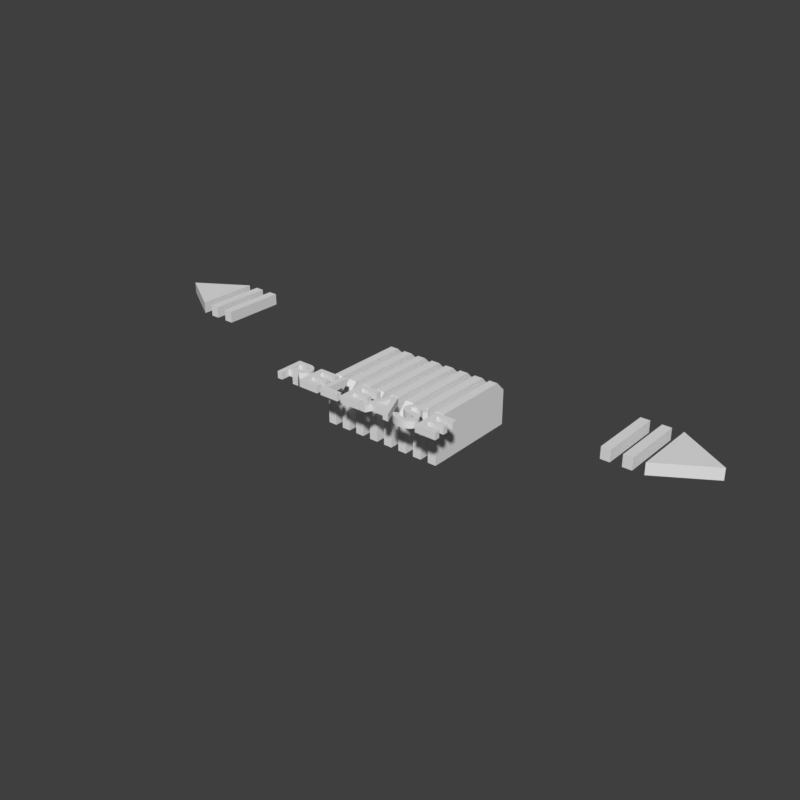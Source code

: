 # Source: button_release1_3.blend  (saved by Blender 2.79.6; exported with 4.5.12 LTS)
import bpy
from mathutils import Matrix  # noqa: F401  (used for matrix-valued properties, if any)

bpy.ops.wm.read_factory_settings(use_empty=True)
scene = bpy.context.scene
scene.name = 'main'

# ---- collections
col_collection_1 = bpy.data.collections.new('Collection 1'); scene.collection.children.link(col_collection_1)

# ---- node groups
ng_auto_smooth = bpy.data.node_groups.new('Auto Smooth', 'GeometryNodeTree')
_s = ng_auto_smooth.interface.new_socket(name='Geometry', in_out='OUTPUT', socket_type='NodeSocketGeometry')
_s = ng_auto_smooth.interface.new_socket(name='Geometry', in_out='INPUT', socket_type='NodeSocketGeometry')
_s = ng_auto_smooth.interface.new_socket(name='Angle', in_out='INPUT', socket_type='NodeSocketFloat')
_s.subtype = 'ANGLE'
_s.min_value = 0.0
_s.max_value = 3.142
ng_auto_smooth.is_modifier = True
_N = ng_auto_smooth.nodes; _L = ng_auto_smooth.links
n0 = _N.new('NodeGroupOutput'); n0.name = 'Group Output'; n0.location = (480, -100)
n1 = _N.new('NodeGroupInput'); n1.name = 'Group Input'; n1.location = (-420, -300)
n2 = _N.new('NodeGroupInput'); n2.name = 'Group Input.001'; n2.location = (-60, -100)
n3 = _N.new('GeometryNodeSetShadeSmooth'); n3.name = 'Set Shade Smooth'; n3.location = (120, -100)
n3.domain = 'EDGE'
n4 = _N.new('GeometryNodeSetShadeSmooth'); n4.name = 'Set Shade Smooth.001'; n4.location = (300, -100)
n5 = _N.new('GeometryNodeInputMeshEdgeAngle'); n5.name = 'Edge Angle'; n5.location = (-420, -220)
n6 = _N.new('GeometryNodeInputEdgeSmooth'); n6.name = 'Is Edge Smooth'; n6.location = (-60, -160)
n7 = _N.new('GeometryNodeInputShadeSmooth'); n7.name = 'Is Face Smooth'; n7.location = (-240, -340)
n8 = _N.new('FunctionNodeBooleanMath'); n8.name = 'Boolean Math'; n8.location = (-60, -220)
n9 = _N.new('FunctionNodeCompare'); n9.name = 'Compare'; n9.location = (-240, -180)
n9.operation = 'LESS_EQUAL'
_L.new(n5.outputs[0], n9.inputs[0])
_L.new(n4.outputs[0], n0.inputs[0])
_L.new(n1.outputs[1], n9.inputs[1])
_L.new(n9.outputs[0], n8.inputs[0])
_L.new(n7.outputs[0], n8.inputs[1])
_L.new(n2.outputs[0], n3.inputs[0])
_L.new(n6.outputs[0], n3.inputs[1])
_L.new(n3.outputs[0], n4.inputs[0])
_L.new(n8.outputs[0], n3.inputs[2])
n0.is_active_output = True

# ---- world
world_world = bpy.data.worlds.new('World'); scene.world = world_world
world_world.use_nodes = True; world_world.node_tree.nodes.clear()
_N = world_world.node_tree.nodes; _L = world_world.node_tree.links
n0 = _N.new('ShaderNodeOutputWorld'); n0.name = 'World Output'; n0.location = (300, 300)
n1 = _N.new('ShaderNodeBackground'); n1.name = 'Background'; n1.location = (10, 300)
n1.inputs[0].default_value = (0.05, 0.05, 0.05, 1.0)
_L.new(n1.outputs[0], n0.inputs[0])
n0.is_active_output = True
world_world.use_sun_shadow = False
world_world.sun_shadow_jitter_overblur = 0.0

# ---- meshes
me_mesh_001 = bpy.data.meshes.new('Mesh.001')
me_mesh_001.from_pydata([(-0.3703, -0.1434, -0.5), (-0.3934, -0.1416, -0.5), (-0.4153, -0.1364, -0.5), (-0.4361, -0.1278, -0.5), (-0.4552, -0.116, -0.5), (-0.4724, -0.1014, -0.5), (-0.487, -0.08429, -0.5), (-0.4987, -0.0651, -0.5), (-0.5073, -0.04431, -0.5), (-0.5126, -0.02243, -0.5), (-0.5144, 0.0, -0.5), (-0.5126, 0.02243, -0.5), (-0.5073, 0.04431, -0.5), (-0.4987, 0.0651, -0.5), (-0.487, 0.08429, -0.5), (-0.4724, 0.1014, -0.5), (0.3703, -0.1434, -0.5), (0.3934, -0.1416, -0.5), (0.4153, -0.1364, -0.5), (0.4361, -0.1278, -0.5), (0.4552, -0.116, -0.5), (0.4724, -0.1014, -0.5), (0.487, -0.08429, -0.5), (0.4987, -0.0651, -0.5), (0.5073, -0.04431, -0.5), (0.5126, -0.02243, -0.5), (0.5144, 0.0, -0.5), (0.5126, 0.02243, -0.5), (0.5073, 0.04431, -0.5), (0.4987, 0.0651, -0.5), (0.487, 0.08429, -0.5), (0.4724, 0.1014, -0.5), (0.4552, 0.116, -0.5), (0.4361, 0.1278, -0.5), (0.4153, 0.1364, -0.5), (0.3934, 0.1416, -0.5), (0.3703, 0.1434, -0.5), (-0.4552, 0.116, -0.5), (-0.4361, 0.1278, -0.5), (-0.4153, 0.1364, -0.5), (-0.3934, 0.1416, -0.5), (-0.3703, 0.1434, -0.5), (-0.371, -0.1601, -0.5), (-0.396, -0.1581, -0.5), (-0.4204, -0.1522, -0.5), (-0.4436, -0.1426, -0.5), (-0.4651, -0.1295, -0.5), (-0.4842, -0.1132, -0.5), (-0.5005, -0.09409, -0.5), (-0.5136, -0.07267, -0.5), (-0.5232, -0.04947, -0.5), (-0.5291, -0.02504, -0.5), (-0.531, 0.0, -0.5), (-0.5291, 0.02504, -0.5), (-0.5232, 0.04947, -0.5), (-0.5136, 0.07267, -0.5), (-0.5005, 0.09409, -0.5), (-0.4842, 0.1132, -0.5), (-0.4651, 0.1295, -0.5), (0.371, -0.1601, -0.5), (0.396, -0.1581, -0.5), (0.4204, -0.1522, -0.5), (0.4436, -0.1426, -0.5), (0.4651, -0.1295, -0.5), (0.4842, -0.1132, -0.5), (0.5005, -0.09409, -0.5), (0.5136, -0.07267, -0.5), (0.5232, -0.04947, -0.5), (0.5291, -0.02504, -0.5), (0.531, 0.0, -0.5), (0.5291, 0.02504, -0.5), (0.5232, 0.04947, -0.5), (0.5136, 0.07267, -0.5), (0.5005, 0.09409, -0.5), (0.4842, 0.1132, -0.5), (0.4651, 0.1295, -0.5), (0.4436, 0.1426, -0.5), (0.4204, 0.1522, -0.5), (0.396, 0.1581, -0.5), (0.371, 0.1601, -0.5), (-0.4436, 0.1426, -0.5), (-0.4204, 0.1522, -0.5), (-0.396, 0.1581, -0.5), (-0.371, 0.1601, -0.5), (-0.3689, -0.1078, -0.03571), (-0.3703, -0.1434, -0.07135), (-0.3878, -0.1063, -0.03571), (-0.3934, -0.1416, -0.07135), (-0.4042, -0.1024, -0.03571), (-0.4153, -0.1364, -0.07135), (-0.4198, -0.09591, -0.03571), (-0.4361, -0.1278, -0.07135), (-0.4342, -0.08708, -0.03571), (-0.4552, -0.116, -0.07135), (-0.4471, -0.07611, -0.03571), (-0.4724, -0.1014, -0.07135), (-0.458, -0.06327, -0.03571), (-0.487, -0.08429, -0.07135), (-0.4669, -0.04887, -0.03571), (-0.4987, -0.0651, -0.07135), (-0.4733, -0.03326, -0.03571), (-0.5073, -0.04431, -0.07135), (-0.4773, -0.01684, -0.03571), (-0.5126, -0.02243, -0.07135), (-0.4786, -2.328e-10, -0.03571), (-0.5144, 0.0, -0.07135), (-0.4773, 0.01684, -0.03571), (-0.5126, 0.02243, -0.07135), (-0.4733, 0.03326, -0.03571), (-0.5073, 0.04431, -0.07135), (-0.4669, 0.04887, -0.03571), (-0.4987, 0.0651, -0.07135), (-0.458, 0.06327, -0.03571), (-0.487, 0.08429, -0.07135), (-0.4471, 0.07611, -0.03571), (-0.4724, 0.1014, -0.07135), (-0.4342, 0.08708, -0.03571), (-0.4552, 0.116, -0.07135), (0.3689, -0.1078, -0.03571), (0.3703, -0.1434, -0.07135), (0.3878, -0.1063, -0.03571), (0.3934, -0.1416, -0.07135), (0.4042, -0.1024, -0.03571), (0.4153, -0.1364, -0.07135), (0.4198, -0.09591, -0.03571), (0.4361, -0.1278, -0.07135), (0.4342, -0.08708, -0.03571), (0.4552, -0.116, -0.07135), (0.4471, -0.07611, -0.03571), (0.4724, -0.1014, -0.07135), (0.458, -0.06327, -0.03571), (0.487, -0.08429, -0.07135), (0.4669, -0.04887, -0.03571), (0.4987, -0.0651, -0.07135), (0.4733, -0.03326, -0.03571), (0.5073, -0.04431, -0.07135), (0.4773, -0.01684, -0.03571), (0.5126, -0.02243, -0.07135), (0.4786, -2.328e-10, -0.03571), (0.5144, 0.0, -0.07135), (0.4773, 0.01684, -0.03571), (0.5126, 0.02243, -0.07135), (0.4733, 0.03326, -0.03571), (0.5073, 0.04431, -0.07135), (0.4669, 0.04887, -0.03571), (0.4987, 0.0651, -0.07135), (0.458, 0.06327, -0.03571), (0.487, 0.08429, -0.07135), (0.4471, 0.07611, -0.03571), (0.4724, 0.1014, -0.07135), (0.4342, 0.08708, -0.03571), (0.4552, 0.116, -0.07135), (0.4198, 0.09591, -0.03571), (0.4361, 0.1278, -0.07135), (0.4042, 0.1024, -0.03571), (0.4153, 0.1364, -0.07135), (0.3878, 0.1063, -0.03571), (0.3934, 0.1416, -0.07135), (0.3689, 0.1078, -0.03571), (0.3703, 0.1434, -0.07135), (-0.4198, 0.09591, -0.03571), (-0.4361, 0.1278, -0.07135), (-0.4042, 0.1024, -0.03571), (-0.4153, 0.1364, -0.07135), (-0.3878, 0.1063, -0.03571), (-0.3934, 0.1416, -0.07135), (-0.3689, 0.1078, -0.03571), (-0.3703, 0.1434, -0.07135), (-0.531, 0.0, 0.01749), (-0.5291, 0.02504, 0.01749), (-0.5291, -0.02504, 0.01749), (-0.5232, 0.04947, 0.01749), (-0.5136, -0.07267, 0.01749), (-0.5232, -0.04947, 0.01749), (-0.5136, 0.07267, 0.01749), (-0.4842, 0.1132, 0.01749), (-0.4651, 0.1295, 0.01749), (-0.5005, 0.09409, 0.01749), (-0.4842, -0.1132, 0.01749), (-0.5005, -0.09409, 0.01749), (-0.4436, 0.1426, 0.01749), (-0.4651, -0.1295, 0.01749), (-0.4436, -0.1426, 0.01749), (-0.4204, 0.1522, 0.01749), (-0.4204, -0.1522, 0.01749), (-0.396, -0.1581, 0.01749), (-0.396, 0.1581, 0.01749), (-0.371, -0.1601, 0.01749), (-0.371, 0.1601, 0.01749), (0.531, 0.0, 0.01749), (0.5291, 0.02504, 0.01749), (0.5291, -0.02504, 0.01749), (0.5232, 0.04947, 0.01749), (0.5136, -0.07267, 0.01749), (0.5232, -0.04947, 0.01749), (0.5136, 0.07267, 0.01749), (0.4842, 0.1132, 0.01749), (0.4651, 0.1295, 0.01749), (0.5005, 0.09409, 0.01749), (0.4842, -0.1132, 0.01749), (0.5005, -0.09409, 0.01749), (0.4436, 0.1426, 0.01749), (0.4651, -0.1295, 0.01749), (0.4436, -0.1426, 0.01749), (0.4204, 0.1522, 0.01749), (0.4204, -0.1522, 0.01749), (0.396, -0.1581, 0.01749), (0.396, 0.1581, 0.01749), (0.371, -0.1601, 0.01749), (0.371, 0.1601, 0.01749), (0.1993, 0.1601, 0.01749), (0.2967, 0.1601, 0.01749), (-0.1993, 0.1601, 0.01749), (-0.2967, 0.1601, 0.01749), (0.2967, 0.1434, -0.5), (0.1993, 0.1434, -0.5), (-0.2967, 0.1434, -0.5), (-0.1993, 0.1434, -0.5), (-0.2967, -0.1434, -0.5), (-0.1993, -0.1434, -0.5), (0.2967, -0.1434, -0.5), (0.1993, -0.1434, -0.5), (0.1993, 0.1078, -0.03571), (0.2967, 0.1078, -0.03571), (-0.1993, 0.1078, -0.03571), (-0.2967, 0.1078, -0.03571), (0.1993, 0.1601, -0.5), (0.2967, 0.1601, -0.5), (-0.1993, 0.1601, -0.5), (-0.2967, 0.1601, -0.5), (0.2967, -0.1434, -0.07135), (0.1993, -0.1434, -0.07135), (-0.2967, -0.1434, -0.07135), (-0.1993, -0.1434, -0.07135), (-0.2967, 0.1434, -0.07135), (-0.1993, 0.1434, -0.07135), (0.2967, 0.1434, -0.07135), (0.1993, 0.1434, -0.07135), (-0.2967, -0.1601, 0.01749), (-0.1993, -0.1601, 0.01749), (0.2967, -0.1601, 0.01749), (0.1993, -0.1601, 0.01749), (-0.2967, -0.1078, -0.03571), (-0.1993, -0.1078, -0.03571), (0.2967, -0.1078, -0.03571), (0.1993, -0.1078, -0.03571), (-0.1993, -0.1601, -0.5), (-0.2967, -0.1601, -0.5), (0.1993, -0.1601, -0.5), (0.2967, -0.1601, -0.5), (-0.2967, 0.1601, -0.1675), (0.2967, 0.1601, -0.1675), (-0.5232, 0.04947, -0.1675), (-0.4724, -0.1014, -0.1675), (0.5232, 0.04947, -0.1675), (-0.5291, -0.02504, -0.1675), (0.4724, -0.1014, -0.1675), (-0.4153, 0.1364, -0.1675), (-0.4153, -0.1364, -0.1675), (-0.4724, 0.1014, -0.1675), (0.5291, -0.02504, -0.1675), (0.4153, 0.1364, -0.1675), (0.4153, -0.1364, -0.1675), (-0.5005, -0.09409, -0.1675), (-0.2967, 0.1434, -0.1675), (-0.396, 0.1581, -0.1675), (0.4724, 0.1014, -0.1675), (0.5005, -0.09409, -0.1675), (0.2967, 0.1434, -0.1675), (-0.5073, 0.04431, -0.1675), (-0.4436, -0.1426, -0.1675), (-0.4651, 0.1295, -0.1675), (0.396, 0.1581, -0.1675), (0.5073, 0.04431, -0.1675), (0.4436, -0.1426, -0.1675), (-0.1993, -0.1434, -0.1675), (-0.5126, -0.02243, -0.1675), (-0.371, -0.1601, -0.1675), (0.4651, 0.1295, -0.1675), (0.1993, -0.1434, -0.1675), (0.5126, -0.02243, -0.1675), (0.371, -0.1601, -0.1675), (0.1993, 0.1601, -0.1675), (-0.1993, 0.1601, -0.1675), (-0.5136, 0.07267, -0.1675), (-0.487, -0.08429, -0.1675), (-0.531, 0.0, -0.1675), (0.5136, 0.07267, -0.1675), (-0.3934, 0.1416, -0.1675), (0.487, -0.08429, -0.1675), (-0.4361, -0.1278, -0.1675), (-0.4552, 0.116, -0.1675), (-0.5136, -0.07267, -0.1675), (0.531, 0.0, -0.1675), (0.3934, 0.1416, -0.1675), (0.4361, -0.1278, -0.1675), (-0.3703, -0.1434, -0.1675), (-0.371, 0.1601, -0.1675), (-0.4987, 0.0651, -0.1675), (0.4552, 0.116, -0.1675), (0.5136, -0.07267, -0.1675), (0.3703, -0.1434, -0.1675), (-0.4651, -0.1295, -0.1675), (-0.4436, 0.1426, -0.1675), (0.371, 0.1601, -0.1675), (0.4987, 0.0651, -0.1675), (0.4651, -0.1295, -0.1675), (-0.2967, -0.1601, -0.1675), (-0.5144, 0.0, -0.1675), (0.4436, 0.1426, -0.1675), (0.2967, -0.1601, -0.1675), (0.5144, 0.0, -0.1675), (0.396, -0.1581, -0.1675), (-0.396, -0.1581, -0.1675), (-0.5005, 0.09409, -0.1675), (-0.2967, -0.1434, -0.1675), (0.5005, 0.09409, -0.1675), (0.2967, -0.1434, -0.1675), (0.4987, -0.0651, -0.1675), (-0.4987, -0.0651, -0.1675), (-0.5291, 0.02504, -0.1675), (0.5291, 0.02504, -0.1675), (-0.3703, 0.1434, -0.1675), (0.3703, 0.1434, -0.1675), (-0.4552, -0.116, -0.1675), (-0.5232, -0.04947, -0.1675), (0.4552, -0.116, -0.1675), (-0.4361, 0.1278, -0.1675), (-0.3934, -0.1416, -0.1675), (0.5232, -0.04947, -0.1675), (0.4361, 0.1278, -0.1675), (0.3934, -0.1416, -0.1675), (-0.487, 0.08429, -0.1675), (-0.4842, -0.1132, -0.1675), (-0.1993, 0.1434, -0.1675), (0.487, 0.08429, -0.1675), (0.4842, -0.1132, -0.1675), (0.1993, 0.1434, -0.1675), (-0.4204, 0.1522, -0.1675), (-0.5126, 0.02243, -0.1675), (-0.4204, -0.1522, -0.1675), (0.4204, 0.1522, -0.1675), (0.5126, 0.02243, -0.1675), (0.4204, -0.1522, -0.1675), (-0.4842, 0.1132, -0.1675), (-0.1993, -0.1601, -0.1675), (-0.5073, -0.04431, -0.1675), (0.4842, 0.1132, -0.1675), (0.1993, -0.1601, -0.1675), (0.5073, -0.04431, -0.1675), (0.409, 0.009148, -0.07126), (0.2967, 0.0, -0.03571), (0.1993, 0.0, -0.03571), (0.1993, 0.0, -0.07135), (0.1993, 0.0, -0.1675), (-0.409, 0.009148, -0.07126), (-0.2967, 0.0, -0.03571), (-0.1993, 0.0, -0.03571), (-0.1993, 0.0, -0.07135), (0.3771, -0.04909, -0.03571), (0.3292, 0.001213, -0.03571), (0.3795, 0.04909, -0.03571), (0.4274, -0.001213, -0.03571), (0.362, -0.04631, -0.03571), (0.3485, -0.039, -0.03571), (0.3923, -0.04706, -0.03571), (0.4047, 0.01819, -0.07126), (0.3978, 0.02546, -0.07126), (0.4062, -0.04043, -0.03571), (0.3889, 0.03023, -0.07126), (0.3691, 0.03072, -0.07126), (0.332, 0.01632, -0.03571), (0.3393, 0.02983, -0.03571), (0.3312, -0.01402, -0.03571), (0.3528, 0.01947, -0.07126), (0.3965, -0.02639, -0.07126), (0.3379, -0.02787, -0.03571), (0.3791, 0.03204, -0.07126), (0.3481, 0.01065, -0.07126), (0.3946, 0.04631, -0.03571), (0.4081, 0.039, -0.03571), (0.3643, 0.04706, -0.03571), (0.3874, -0.03072, -0.07126), (0.3775, -0.03204, -0.07126), (0.3504, 0.04043, -0.03571), (0.3676, -0.03023, -0.07126), (0.3519, -0.01819, -0.07126), (0.4246, -0.01632, -0.03571), (0.4173, -0.02983, -0.03571), (0.4253, 0.01402, -0.03571), (0.3476, -0.009148, -0.07126), (0.3601, 0.02639, -0.07126), (0.4187, 0.02787, -0.03571), (0.3588, -0.02546, -0.07126), (0.3462, 0.0007914, -0.07126), (0.4103, -0.0007914, -0.07126), (0.4085, -0.01065, -0.07126), (0.4037, -0.01947, -0.07126), (0.3788, 0.01931, -0.07126), (0.3847, 0.01821, -0.07126), (0.3942, 0.01096, -0.07126), (0.3968, 0.005512, -0.07126), (0.3598, -0.005512, -0.07126), (0.359, 0.0004769, -0.07126), (0.3728, 0.01851, -0.07126), (0.3936, -0.01173, -0.07126), (0.3892, -0.0159, -0.07126), (0.3624, -0.01096, -0.07126), (0.3965, -0.006419, -0.07126), (0.3778, -0.01931, -0.07126), (0.3719, -0.01821, -0.07126), (0.3838, -0.01851, -0.07126), (0.3666, -0.01534, -0.07126), (0.3601, 0.006419, -0.07126), (0.3629, 0.01173, -0.07126), (0.3673, 0.0159, -0.07126), (0.3976, -0.0004769, -0.07126), (0.39, 0.01534, -0.07126), (0.3728, 0.01851, -0.1728), (0.3788, 0.01931, -0.1728), (0.3598, -0.005512, -0.1728), (0.359, 0.0004769, -0.1728), (0.3942, 0.01096, -0.1728), (0.3968, 0.005512, -0.1728), (0.3847, 0.01821, -0.1728), (0.3936, -0.01173, -0.1728), (0.3892, -0.0159, -0.1728), (0.3624, -0.01096, -0.1728), (0.3965, -0.006419, -0.1728), (0.3778, -0.01931, -0.1728), (0.3719, -0.01821, -0.1728), (0.3838, -0.01851, -0.1728), (0.3666, -0.01534, -0.1728), (0.3601, 0.006419, -0.1728), (0.3629, 0.01173, -0.1728), (0.3673, 0.0159, -0.1728), (0.3976, -0.0004769, -0.1728), (0.39, 0.01534, -0.1728), (0.0, -0.1601, 0.01749), (0.0, 0.1601, 0.01749), (0.0, 0.1601, -0.5), (0.0, 0.1434, -0.5), (0.0, -0.1601, -0.5), (0.0, -0.1434, -0.5), (0.0, -0.1601, -0.1675), (0.0, 0.1434, -0.1675), (0.0, 0.1601, -0.1675), (0.0, -0.1434, -0.1675), (-1.49e-08, 0.0, -0.1675), (-0.1993, 0.0, -0.1675), (-0.3771, -0.04909, -0.03571), (-0.3292, 0.001213, -0.03571), (-0.3795, 0.04909, -0.03571), (-0.4274, -0.001213, -0.03571), (-0.362, -0.04631, -0.03571), (-0.3485, -0.039, -0.03571), (-0.3923, -0.04706, -0.03571), (-0.4047, 0.01819, -0.07126), (-0.3978, 0.02546, -0.07126), (-0.4062, -0.04043, -0.03571), (-0.3889, 0.03023, -0.07126), (-0.3691, 0.03072, -0.07126), (-0.332, 0.01632, -0.03571), (-0.3393, 0.02983, -0.03571), (-0.3312, -0.01402, -0.03571), (-0.3528, 0.01947, -0.07126), (-0.3965, -0.02639, -0.07126), (-0.3379, -0.02787, -0.03571), (-0.3791, 0.03204, -0.07126), (-0.3481, 0.01065, -0.07126), (-0.3946, 0.04631, -0.03571), (-0.4081, 0.039, -0.03571), (-0.3643, 0.04706, -0.03571), (-0.3874, -0.03072, -0.07126), (-0.3775, -0.03204, -0.07126), (-0.3504, 0.04043, -0.03571), (-0.3676, -0.03023, -0.07126), (-0.3519, -0.01819, -0.07126), (-0.4246, -0.01632, -0.03571), (-0.4173, -0.02983, -0.03571), (-0.4253, 0.01402, -0.03571), (-0.3476, -0.009148, -0.07126), (-0.3601, 0.02639, -0.07126), (-0.4187, 0.02787, -0.03571), (-0.3588, -0.02546, -0.07126), (-0.3462, 0.0007914, -0.07126), (-0.4103, -0.0007914, -0.07126), (-0.4085, -0.01065, -0.07126), (-0.4037, -0.01947, -0.07126), (-0.3788, 0.01931, -0.07126), (-0.3847, 0.01821, -0.07126), (-0.3942, 0.01096, -0.07126), (-0.3968, 0.005512, -0.07126), (-0.3598, -0.005512, -0.07126), (-0.359, 0.0004769, -0.07126), (-0.3728, 0.01851, -0.07126), (-0.3936, -0.01173, -0.07126), (-0.3892, -0.0159, -0.07126), (-0.3624, -0.01096, -0.07126), (-0.3965, -0.006419, -0.07126), (-0.3778, -0.01931, -0.07126), (-0.3719, -0.01821, -0.07126), (-0.3838, -0.01851, -0.07126), (-0.3666, -0.01534, -0.07126), (-0.3601, 0.006419, -0.07126), (-0.3629, 0.01173, -0.07126), (-0.3673, 0.0159, -0.07126), (-0.3976, -0.0004769, -0.07126), (-0.39, 0.01534, -0.07126), (-0.3728, 0.01851, -0.1728), (-0.3788, 0.01931, -0.1728), (-0.3598, -0.005512, -0.1728), (-0.359, 0.0004769, -0.1728), (-0.3942, 0.01096, -0.1728), (-0.3968, 0.005512, -0.1728), (-0.3847, 0.01821, -0.1728), (-0.3936, -0.01173, -0.1728), (-0.3892, -0.0159, -0.1728), (-0.3624, -0.01096, -0.1728), (-0.3965, -0.006419, -0.1728), (-0.3778, -0.01931, -0.1728), (-0.3719, -0.01821, -0.1728), (-0.3838, -0.01851, -0.1728), (-0.3666, -0.01534, -0.1728), (-0.3601, 0.006419, -0.1728), (-0.3629, 0.01173, -0.1728), (-0.3673, 0.0159, -0.1728), (-0.3976, -0.0004769, -0.1728), (-0.39, 0.01534, -0.1728)], [], [(259, 115, 113, 332), (247, 42, 0, 218), (0, 42, 43, 1), (1, 43, 44, 2), (2, 44, 45, 3), (3, 45, 46, 4), (4, 46, 47, 5), (5, 47, 48, 6), (6, 48, 49, 7), (7, 49, 50, 8), (8, 50, 51, 9), (9, 51, 52, 10), (10, 52, 53, 11), (11, 53, 54, 12), (12, 54, 55, 13), (13, 55, 56, 14), (14, 56, 57, 15), (249, 220, 16, 59), (16, 17, 60, 59), (17, 18, 61, 60), (18, 19, 62, 61), (19, 20, 63, 62), (20, 21, 64, 63), (21, 22, 65, 64), (22, 23, 66, 65), (23, 24, 67, 66), (24, 25, 68, 67), (25, 26, 69, 68), (26, 27, 70, 69), (27, 28, 71, 70), (28, 29, 72, 71), (29, 30, 73, 72), (30, 31, 74, 73), (31, 32, 75, 74), (32, 33, 76, 75), (33, 34, 77, 76), (34, 35, 78, 77), (35, 36, 79, 78), (15, 57, 58, 37), (37, 58, 80, 38), (39, 81, 82, 40), (38, 80, 81, 39), (175, 344, 314, 177), (322, 41, 216, 264), (285, 97, 95, 253), (29, 28, 273, 305), (351, 223, 158, 361, 381, 384, 372, 371, 360), (188, 297, 265, 186), (30, 29, 305, 335), (17, 16, 301, 331), (296, 85, 232, 315), (31, 30, 335, 266), (18, 17, 331, 262), (291, 117, 115, 259), (32, 31, 266, 299), (19, 18, 262, 295), (179, 263, 333, 178), (33, 32, 299, 330), (20, 19, 295, 326), (224, 225, 234, 235), (34, 33, 330, 261), (21, 20, 326, 256), (232, 233, 275, 315), (35, 34, 261, 294), (22, 21, 256, 289), (112, 113, 115, 114), (36, 35, 294, 323), (23, 22, 289, 318), (448, 447, 275, 449), (173, 325, 292, 172), (24, 23, 318, 349), (252, 54, 53, 320), (162, 163, 165, 164), (25, 24, 349, 280), (340, 44, 43, 313), (449, 358, 235, 334), (26, 25, 280, 311), (171, 252, 320, 169), (0, 296, 315, 218), (27, 26, 311, 342), (303, 80, 58, 271), (230, 244, 118, 119), (28, 27, 342, 273), (40, 82, 83, 41), (13, 298, 269, 12), (356, 451, 462, 463, 475, 472, 452, 166, 225), (14, 332, 298, 13), (1, 328, 296, 0), (15, 259, 332, 14), (2, 258, 328, 1), (37, 291, 259, 15), (3, 290, 258, 2), (38, 327, 291, 37), (4, 324, 290, 3), (39, 257, 327, 38), (5, 253, 324, 4), (40, 288, 257, 39), (6, 285, 253, 5), (41, 322, 288, 40), (229, 83, 297, 250), (118, 120, 121, 119), (120, 122, 123, 121), (122, 124, 125, 123), (124, 126, 127, 125), (126, 128, 129, 127), (128, 130, 131, 129), (130, 132, 133, 131), (132, 134, 135, 133), (134, 136, 137, 135), (136, 138, 139, 137), (138, 140, 141, 139), (140, 142, 143, 141), (142, 144, 145, 143), (144, 146, 147, 145), (146, 148, 149, 147), (148, 150, 151, 149), (150, 152, 153, 151), (152, 154, 155, 153), (154, 156, 157, 155), (156, 158, 159, 157), (84, 85, 87, 86), (7, 319, 285, 6), (8, 346, 319, 7), (9, 276, 346, 8), (10, 308, 276, 9), (253, 95, 93, 324), (114, 115, 117, 116), (189, 191, 260, 293), (174, 284, 252, 171), (191, 194, 329, 260), (327, 161, 117, 291), (332, 113, 111, 298), (90, 91, 93, 92), (194, 193, 300, 329), (270, 45, 44, 340), (205, 206, 312, 343), (182, 270, 340, 184), (193, 200, 267, 300), (177, 314, 284, 174), (236, 268, 323, 159), (187, 277, 307, 238), (202, 203, 274, 306), (206, 208, 281, 312), (200, 199, 336, 267), (198, 195, 287, 316), (190, 189, 293, 321), (263, 48, 47, 333), (324, 93, 91, 290), (297, 83, 82, 265), (184, 340, 313, 185), (298, 111, 109, 269), (239, 238, 307, 345), (201, 197, 278, 309), (168, 170, 173, 172, 179, 178, 181, 182, 184, 185, 187, 238, 213, 188, 186, 183, 180, 176, 175, 177, 174, 171, 169), (269, 109, 107, 339), (209, 207, 272, 304), (195, 192, 254, 287), (199, 202, 306, 336), (217, 216, 229, 228), (307, 247, 246, 345), (203, 205, 343, 274), (338, 81, 80, 303), (197, 196, 347, 278), (196, 198, 316, 347), (207, 204, 341, 272), (204, 201, 309, 341), (286, 52, 51, 255), (192, 190, 321, 254), (208, 240, 310, 281), (164, 165, 167, 166), (36, 214, 227, 79), (258, 89, 87, 328), (158, 223, 236, 159), (94, 95, 97, 96), (448, 354, 279, 447), (189, 190, 192, 195, 198, 196, 197, 201, 204, 207, 209, 211, 240, 208, 206, 205, 203, 202, 199, 200, 193, 194, 191), (88, 89, 91, 90), (11, 339, 308, 10), (232, 85, 84, 242), (352, 245, 231, 353), (242, 84, 450, 454, 455, 467, 464, 451, 356), (98, 99, 101, 100), (442, 443, 221, 248), (440, 446, 282, 226), (325, 50, 49, 292), (354, 337, 237, 353), (16, 220, 317, 301), (238, 239, 212, 213), (241, 348, 310, 240), (12, 269, 339, 11), (215, 226, 227, 214), (482, 506, 495, 461), (352, 222, 223, 351), (96, 97, 99, 98), (231, 245, 244, 230), (181, 302, 270, 182), (211, 251, 282, 210), (271, 58, 57, 344), (237, 337, 268, 236), (86, 87, 89, 88), (222, 237, 236, 223), (320, 53, 52, 286), (230, 317, 279, 231), (92, 93, 95, 94), (240, 211, 210, 241), (102, 103, 105, 104), (248, 221, 220, 249), (227, 251, 304, 79), (276, 103, 101, 346), (311, 280, 137, 139), (246, 247, 218, 219), (313, 43, 42, 277), (321, 293, 69, 70), (318, 289, 131, 133), (281, 310, 249, 59), (176, 271, 344, 175), (326, 295, 125, 127), (333, 47, 46, 302), (293, 260, 68, 69), (331, 301, 119, 121), (444, 438, 239, 345), (160, 161, 163, 162), (234, 167, 322, 264), (306, 274, 62, 63), (294, 261, 155, 157), (272, 341, 77, 78), (301, 317, 230, 119), (299, 266, 149, 151), (304, 272, 78, 79), (183, 338, 303, 180), (257, 163, 161, 327), (305, 273, 143, 145), (339, 107, 105, 308), (166, 167, 234, 225), (444, 348, 241, 438), (300, 267, 65, 66), (213, 212, 283, 250), (274, 343, 61, 62), (273, 342, 141, 143), (178, 333, 302, 181), (288, 165, 163, 257), (357, 356, 225, 224), (280, 349, 135, 137), (282, 251, 227, 226), (312, 281, 59, 60), (289, 256, 129, 131), (341, 309, 76, 77), (308, 105, 103, 276), (329, 300, 66, 67), (295, 262, 123, 125), (287, 254, 71, 72), (442, 246, 219, 443), (319, 99, 97, 285), (328, 87, 85, 296), (170, 255, 325, 173), (108, 109, 111, 110), (169, 320, 286, 168), (261, 330, 153, 155), (290, 91, 89, 258), (104, 105, 107, 106), (260, 329, 67, 68), (266, 335, 147, 149), (309, 278, 75, 76), (314, 56, 55, 284), (264, 216, 217, 334), (186, 265, 338, 183), (267, 336, 64, 65), (110, 111, 113, 112), (302, 46, 45, 270), (310, 348, 248, 249), (283, 228, 229, 250), (185, 313, 277, 187), (336, 306, 63, 64), (342, 311, 139, 141), (279, 317, 220, 221), (275, 219, 218, 315), (180, 303, 271, 176), (292, 49, 48, 263), (349, 318, 133, 135), (297, 188, 213, 250), (323, 268, 214, 36), (256, 326, 127, 129), (278, 347, 74, 75), (284, 55, 54, 252), (304, 251, 211, 209), (344, 57, 56, 314), (262, 331, 121, 123), (357, 358, 233, 243), (440, 228, 283, 446), (268, 337, 215, 214), (346, 101, 99, 319), (316, 287, 72, 73), (323, 294, 157, 159), (254, 321, 70, 71), (343, 312, 60, 61), (330, 299, 151, 153), (233, 232, 242, 243), (255, 51, 50, 325), (116, 117, 161, 160), (335, 305, 145, 147), (172, 292, 263, 179), (322, 167, 165, 288), (41, 83, 229, 216), (235, 234, 264, 334), (347, 316, 73, 74), (447, 279, 221, 443), (447, 443, 219, 275), (265, 82, 81, 338), (275, 233, 358, 449), (453, 104, 106, 108, 110, 112, 114, 116, 160, 162, 164, 166, 452, 470, 471, 483, 480), (360, 371, 378, 394), (460, 490, 508, 458), (243, 242, 356, 357), (224, 235, 358, 357), (445, 337, 354, 448), (279, 354, 353, 231), (222, 352, 353, 237), (245, 352, 351, 244), (362, 389, 392, 380, 379, 361, 158, 156, 154, 152, 150, 148, 146, 144, 142, 140, 138), (244, 351, 360, 373, 376, 364, 363, 359, 118), (493, 511, 512, 494), (391, 370, 404, 415), (369, 367, 417, 399), (402, 403, 421, 420), (383, 385, 410, 409), (394, 378, 413, 403), (368, 365, 382, 375), (364, 376, 386, 393), (365, 359, 383, 382), (376, 373, 390, 386), (373, 360, 394, 390), (388, 368, 375, 397), (387, 388, 397, 396), (370, 377, 398, 404), (361, 379, 369, 377), (363, 364, 393, 385), (362, 387, 396, 395), (392, 389, 350, 366), (379, 380, 367, 369), (371, 372, 374, 378), (372, 384, 391, 374), (389, 362, 395, 350), (384, 381, 370, 391), (359, 363, 385, 383), (381, 361, 377, 370), (380, 392, 366, 367), (118, 359, 365, 368, 388, 387, 362, 138, 136, 134, 132, 130, 128, 126, 124, 122, 120), (382, 383, 409, 411), (367, 366, 400, 417), (375, 382, 411, 406), (397, 375, 406, 405), (374, 391, 415, 414), (377, 369, 399, 398), (393, 386, 407, 412), (386, 390, 402, 407), (395, 396, 408, 416), (366, 350, 401, 400), (385, 393, 412, 410), (396, 397, 405, 408), (350, 395, 416, 401), (390, 394, 403, 402), (378, 374, 414, 413), (429, 430, 432, 427, 420, 421, 433, 434, 435, 418, 419, 424, 437, 422, 423, 436, 428, 425, 426, 431), (410, 412, 432, 430), (417, 400, 422, 437), (400, 401, 423, 422), (413, 414, 434, 433), (405, 406, 426, 425), (399, 417, 437, 424), (398, 399, 424, 419), (403, 413, 433, 421), (407, 402, 420, 427), (406, 411, 431, 426), (408, 405, 425, 428), (414, 415, 435, 434), (409, 410, 430, 429), (416, 408, 428, 436), (411, 409, 429, 431), (401, 416, 436, 423), (404, 398, 419, 418), (412, 407, 427, 432), (415, 404, 418, 435), (451, 485, 469, 462), (445, 448, 449, 334), (277, 42, 247, 307), (248, 348, 444, 442), (100, 101, 103, 102), (337, 445, 441, 215), (226, 215, 441, 440), (106, 107, 109, 108), (282, 446, 439, 210), (241, 210, 439, 438), (168, 286, 255, 170), (474, 500, 501, 476), (485, 494, 504, 469), (459, 466, 473, 456), (455, 484, 477, 467), (456, 473, 474, 450), (467, 477, 481, 464), (464, 481, 485, 451), (479, 488, 466, 459), (478, 487, 488, 479), (461, 495, 489, 468), (452, 468, 460, 470), (454, 476, 484, 455), (453, 486, 487, 478), (483, 457, 355, 480), (470, 460, 458, 471), (462, 469, 465, 463), (463, 465, 482, 475), (480, 355, 486, 453), (475, 482, 461, 472), (450, 474, 476, 454), (472, 461, 468, 452), (471, 458, 457, 483), (84, 86, 88, 90, 92, 94, 96, 98, 100, 102, 104, 453, 478, 479, 459, 456, 450), (473, 502, 500, 474), (458, 508, 491, 457), (466, 497, 502, 473), (488, 496, 497, 466), (465, 505, 506, 482), (468, 489, 490, 460), (484, 503, 498, 477), (477, 498, 493, 481), (486, 507, 499, 487), (457, 491, 492, 355), (476, 501, 503, 484), (487, 499, 496, 488), (355, 492, 507, 486), (481, 493, 494, 485), (469, 504, 505, 465), (520, 522, 517, 516, 519, 527, 514, 513, 528, 515, 510, 509, 526, 525, 524, 512, 511, 518, 523, 521), (501, 521, 523, 503), (508, 528, 513, 491), (491, 513, 514, 492), (504, 524, 525, 505), (496, 516, 517, 497), (490, 515, 528, 508), (489, 510, 515, 490), (494, 512, 524, 504), (498, 518, 511, 493), (497, 517, 522, 502), (499, 519, 516, 496), (505, 525, 526, 506), (500, 520, 521, 501), (507, 527, 519, 499), (502, 522, 520, 500), (492, 514, 527, 507), (495, 509, 510, 489), (503, 523, 518, 498), (506, 526, 509, 495), (246, 442, 444, 345), (334, 217, 441, 445), (228, 440, 441, 217), (283, 212, 439, 446), (239, 438, 439, 212)])
_k = set([(350, 366), (350, 395), (355, 457), (355, 486), (359, 363), (359, 365), (360, 371), (360, 373), (361, 379), (361, 381), (362, 387), (362, 389), (363, 364), (364, 376), (365, 368), (366, 367), (367, 369), (368, 388), (369, 377), (370, 377), (370, 391), (371, 372), (372, 384), (373, 376), (374, 378), (374, 391), (375, 382), (375, 397), (378, 394), (379, 380), (380, 392), (381, 384), (382, 383), (383, 385), (385, 393), (386, 390), (386, 393), (387, 388), (389, 392), (390, 394), (395, 396), (396, 397), (398, 399), (398, 404), (399, 417), (400, 401), (400, 417), (401, 416), (402, 403), (402, 407), (403, 413), (404, 415), (405, 406), (405, 408), (406, 411), (407, 412), (408, 416), (409, 410), (409, 411), (410, 412), (413, 414), (414, 415), (418, 419), (418, 435), (419, 424), (420, 421), (420, 427), (421, 433), (422, 423), (422, 437), (423, 436), (424, 437), (425, 426), (425, 428), (426, 431), (427, 432), (428, 436), (429, 430), (429, 431), (430, 432), (433, 434), (434, 435), (450, 454), (450, 456), (451, 462), (451, 464), (452, 470), (452, 472), (453, 478), (453, 480), (454, 455), (455, 467), (456, 459), (457, 458), (458, 460), (459, 479), (460, 468), (461, 468), (461, 482), (462, 463), (463, 475), (464, 467), (465, 469), (465, 482), (466, 473), (466, 488), (469, 485), (470, 471), (471, 483), (472, 475), (473, 474), (474, 476), (476, 484), (477, 481), (477, 484), (478, 479), (480, 483), (481, 485), (486, 487), (487, 488), (489, 490), (489, 495), (490, 508), (491, 492), (491, 508), (492, 507), (493, 494), (493, 498), (494, 504), (495, 506), (496, 497), (496, 499), (497, 502), (498, 503), (499, 507), (500, 501), (500, 502), (501, 503), (504, 505), (505, 506), (509, 510), (509, 526), (510, 515), (511, 512), (511, 518), (512, 524), (513, 514), (513, 528), (514, 527), (515, 528), (516, 517), (516, 519), (517, 522), (518, 523), (519, 527), (520, 521), (520, 522), (521, 523), (524, 525), (525, 526)])
me_mesh_001.attributes.new('sharp_edge', 'BOOLEAN', 'EDGE').data.foreach_set('value', [ (min(e.vertices), max(e.vertices)) in _k for e in me_mesh_001.edges])
_k = {(450, 454): 1.0, (398, 404): 1.0, (402, 403): 1.0, (493, 494): 1.0, (450, 456): 1.0, (489, 490): 1.0, (489, 495): 1.0, (400, 401): 1.0, (398, 399): 1.0, (491, 492): 1.0, (359, 365): 1.0, (359, 363): 1.0, (363, 364): 1.0, (364, 376): 1.0, (365, 368): 1.0, (360, 373): 1.0, (360, 371): 1.0, (371, 372): 1.0, (369, 377): 1.0, (350, 366): 1.0, (372, 384): 1.0, (390, 394): 1.0, (370, 377): 1.0, (373, 376): 1.0, (375, 397): 1.0, (386, 390): 1.0, (396, 397): 1.0, (361, 381): 1.0, (361, 379): 1.0, (383, 385): 1.0, (382, 383): 1.0, (379, 380): 1.0, (386, 393): 1.0, (385, 393): 1.0, (380, 392): 1.0, (374, 378): 1.0, (378, 394): 1.0, (381, 384): 1.0, (375, 382): 1.0, (374, 391): 1.0, (395, 396): 1.0, (350, 395): 1.0, (362, 389): 1.0, (362, 387): 1.0, (370, 391): 1.0, (366, 367): 1.0, (387, 388): 1.0, (368, 388): 1.0, (389, 392): 1.0, (367, 369): 1.0, (405, 406): 1.0, (402, 407): 1.0, (405, 408): 1.0, (409, 410): 1.0, (409, 411): 1.0, (407, 412): 1.0, (410, 412): 1.0, (413, 414): 1.0, (403, 413): 1.0, (406, 411): 1.0, (414, 415): 1.0, (408, 416): 1.0, (401, 416): 1.0, (404, 415): 1.0, (400, 417): 1.0, (399, 417): 1.0, (418, 419): 1.0, (420, 421): 1.0, (422, 423): 1.0, (419, 424): 1.0, (425, 426): 1.0, (420, 427): 1.0, (425, 428): 1.0, (429, 430): 1.0, (429, 431): 1.0, (427, 432): 1.0, (430, 432): 1.0, (433, 434): 1.0, (421, 433): 1.0, (426, 431): 1.0, (434, 435): 1.0, (428, 436): 1.0, (423, 436): 1.0, (418, 435): 1.0, (422, 437): 1.0, (424, 437): 1.0, (454, 455): 1.0, (455, 467): 1.0, (456, 459): 1.0, (451, 464): 1.0, (451, 462): 1.0, (462, 463): 1.0, (460, 468): 1.0, (355, 457): 1.0, (463, 475): 1.0, (481, 485): 1.0, (461, 468): 1.0, (464, 467): 1.0, (466, 488): 1.0, (477, 481): 1.0, (487, 488): 1.0, (452, 472): 1.0, (452, 470): 1.0, (474, 476): 1.0, (473, 474): 1.0, (470, 471): 1.0, (477, 484): 1.0, (476, 484): 1.0, (471, 483): 1.0, (465, 469): 1.0, (469, 485): 1.0, (472, 475): 1.0, (466, 473): 1.0, (465, 482): 1.0, (486, 487): 1.0, (355, 486): 1.0, (453, 480): 1.0, (453, 478): 1.0, (461, 482): 1.0, (457, 458): 1.0, (478, 479): 1.0, (459, 479): 1.0, (480, 483): 1.0, (458, 460): 1.0, (496, 497): 1.0, (493, 498): 1.0, (496, 499): 1.0, (500, 501): 1.0, (500, 502): 1.0, (498, 503): 1.0, (501, 503): 1.0, (504, 505): 1.0, (494, 504): 1.0, (497, 502): 1.0, (505, 506): 1.0, (499, 507): 1.0, (492, 507): 1.0, (495, 506): 1.0, (491, 508): 1.0, (490, 508): 1.0, (509, 510): 1.0, (511, 512): 1.0, (513, 514): 1.0, (510, 515): 1.0, (516, 517): 1.0, (511, 518): 1.0, (516, 519): 1.0, (520, 521): 1.0, (520, 522): 1.0, (518, 523): 1.0, (521, 523): 1.0, (524, 525): 1.0, (512, 524): 1.0, (517, 522): 1.0, (525, 526): 1.0, (519, 527): 1.0, (514, 527): 1.0, (509, 526): 1.0, (513, 528): 1.0, (515, 528): 1.0}
me_mesh_001.attributes.new('crease_edge', 'FLOAT', 'EDGE').data.foreach_set('value', [_k.get((min(e.vertices), max(e.vertices)), 0.0) for e in me_mesh_001.edges])
me_mesh_001.use_remesh_preserve_volume = False
me_mesh_001.use_remesh_preserve_attributes = False
me_mesh_001.use_mirror_vertex_groups = False
me_mesh_001.update()
me_cube = bpy.data.meshes.new('Cube')
me_cube.from_pydata([(-0.02078, -0.1426, -0.06604), (-0.02078, 0.1426, -0.06604), (0.02078, -0.1426, -0.06604), (0.02078, 0.1426, -0.06604), (-0.02078, -0.1426, 0.03646), (-0.02078, -0.1131, 0.06604), (-0.02078, 0.1131, 0.06604), (-0.02078, 0.1426, 0.03646), (0.02078, -0.1131, 0.06604), (0.02078, -0.1426, 0.03646), (0.02078, 0.1426, 0.03646), (0.02078, 0.1131, 0.06604)], [], [(11, 6, 5, 8), (3, 10, 11, 8, 9, 2), (0, 4, 5, 6, 7, 1), (1, 3, 2, 0), (1, 7, 10, 3), (6, 11, 10, 7), (8, 5, 4, 9), (2, 9, 4, 0)])
me_cube.use_remesh_preserve_volume = False
me_cube.use_remesh_preserve_attributes = False
me_cube.use_mirror_vertex_groups = False
me_cube.update()
me_plane = bpy.data.meshes.new('Plane')
me_plane.from_pydata([(-0.05438, 0.0, 0.01618), (0.08941, -0.08941, 0.01618), (0.1197, -0.08941, 0.01618), (0.08941, 0.08941, 0.01618), (0.1197, 0.08941, 0.01618), (0.1451, -0.08941, 0.01618), (0.1451, 0.08941, 0.01618), (0.1754, -0.08941, 0.01618), (0.1754, 0.08941, 0.01618), (0.2009, -0.08941, 0.01618), (0.2009, 0.08941, 0.01618), (-0.05438, 0.0, -0.01618), (0.08941, -0.08941, -0.01618), (0.1197, -0.08941, -0.01618), (0.08941, 0.08941, -0.01618), (0.1197, 0.08941, -0.01618), (0.1451, -0.08941, -0.01618), (0.1451, 0.08941, -0.01618), (0.1754, -0.08941, -0.01618), (0.1754, 0.08941, -0.01618), (0.2009, -0.08941, -0.01618), (0.2009, 0.08941, -0.01618)], [], [(0, 1, 3), (2, 5, 6, 4), (7, 9, 10, 8), (11, 14, 12), (13, 15, 17, 16), (18, 19, 21, 20), (6, 5, 16, 17), (1, 0, 11, 12), (3, 1, 12, 14), (2, 4, 15, 13), (0, 3, 14, 11), (4, 6, 17, 15), (5, 2, 13, 16), (10, 9, 20, 21), (7, 8, 19, 18), (8, 10, 21, 19), (9, 7, 18, 20)])
me_plane.polygons.foreach_set('use_smooth', [True] * 17)
_k = set([(0, 1), (0, 3), (0, 11), (1, 3), (1, 12), (2, 4), (2, 5), (2, 13), (3, 14), (4, 6), (4, 15), (5, 6), (5, 16), (6, 17), (7, 8), (7, 9), (7, 18), (8, 10), (8, 19), (9, 10), (9, 20), (10, 21), (11, 12), (11, 14), (12, 14), (13, 15), (13, 16), (15, 17), (16, 17), (18, 19), (18, 20), (19, 21), (20, 21)])
me_plane.attributes.new('sharp_edge', 'BOOLEAN', 'EDGE').data.foreach_set('value', [ (min(e.vertices), max(e.vertices)) in _k for e in me_plane.edges])
_k = {(5, 6): 1.0, (0, 1): 1.0, (1, 3): 1.0, (2, 4): 1.0, (0, 3): 1.0, (4, 6): 1.0, (2, 5): 1.0, (9, 10): 1.0, (7, 8): 1.0, (8, 10): 1.0, (7, 9): 1.0, (16, 17): 1.0, (11, 12): 1.0, (12, 14): 1.0, (13, 15): 1.0, (11, 14): 1.0, (15, 17): 1.0, (13, 16): 1.0, (20, 21): 1.0, (18, 19): 1.0, (19, 21): 1.0, (18, 20): 1.0, (0, 11): 1.0, (1, 12): 1.0, (2, 13): 1.0, (3, 14): 1.0, (4, 15): 1.0, (5, 16): 1.0, (6, 17): 1.0, (7, 18): 1.0, (8, 19): 1.0, (9, 20): 1.0, (10, 21): 1.0}
me_plane.attributes.new('crease_edge', 'FLOAT', 'EDGE').data.foreach_set('value', [_k.get((min(e.vertices), max(e.vertices)), 0.0) for e in me_plane.edges])
me_plane.use_remesh_preserve_volume = False
me_plane.use_remesh_preserve_attributes = False
me_plane.use_mirror_vertex_groups = False
me_plane.update()
me_cutext = bpy.data.meshes.new('CUText')
me_cutext.from_pydata([(0.4565, 0.03358, 0.009914), (0.4565, 0.06046, 0.009914), (0.4565, 0.07389, 0.009914), (0.4565, 0.0806, 0.009914), (0.5169, 0.0806, 0.009914), (0.4716, 0.06586, 0.009914), (0.4716, 0.04732, 0.009914), (0.5153, 0.04732, 0.009914), (0.5153, 0.03316, 0.009914), (0.5169, 0.01497, 0.009914), (0.5169, 0.0, 0.009914), (0.4296, 0.06228, 0.009914), (0.4275, 0.06449, 0.009914), (0.4214, 0.06814, 0.009914), (0.4195, 0.06882, 0.009914), (0.4176, 0.06937, 0.009914), (0.4113, 0.07012, 0.009914), (0.4061, 0.06974, 0.009914), (0.4002, 0.06791, 0.009914), (0.3964, 0.06485, 0.009914), (0.3947, 0.06088, 0.009914), (0.3971, 0.05392, 0.009914), (0.3984, 0.05296, 0.009914), (0.3999, 0.05214, 0.009914), (0.4017, 0.05145, 0.009914), (0.4057, 0.05036, 0.009914), (0.4102, 0.04959, 0.009914), (0.4167, 0.04871, 0.009914), (0.4284, 0.04598, 0.009914), (0.4379, 0.04081, 0.009914), (0.4403, 0.03835, 0.009914), (0.4438, 0.01547, 0.009914), (0.4279, 0.0005928, 0.009914), (0.424, -0.0005865, 0.009914), (0.4112, -0.002073, 0.009914), (0.4071, -0.001964, 0.009914), (0.4033, -0.001629, 0.009914), (0.3868, 0.004013, 0.009914), (0.3842, 0.006047, 0.009914), (0.3817, 0.00842, 0.009914), (0.391, 0.02027, 0.009914), (0.394, 0.01704, 0.009914), (0.3958, 0.01572, 0.009914), (0.3998, 0.01363, 0.009914), (0.402, 0.01286, 0.009914), (0.4042, 0.01226, 0.009914), (0.409, 0.0116, 0.009914), (0.4114, 0.01151, 0.009914), (0.4161, 0.0118, 0.009914), (0.4183, 0.01217, 0.009914), (0.4205, 0.0127, 0.009914), (0.4259, 0.01533, 0.009914), (0.4293, 0.02704, 0.009914), (0.4275, 0.0298, 0.009914), (0.4262, 0.03095, 0.009914), (0.4246, 0.03195, 0.009914), (0.4187, 0.03419, 0.009914), (0.4164, 0.03471, 0.009914), (0.4139, 0.03513, 0.009914), (0.4072, 0.03601, 0.009914), (0.3994, 0.03756, 0.009914), (0.3893, 0.04162, 0.009914), (0.3842, 0.04595, 0.009914), (0.3823, 0.04871, 0.009914), (0.3808, 0.05192, 0.009914), (0.3796, 0.05987, 0.009914), (0.3824, 0.07052, 0.009914), (0.3844, 0.07331, 0.009914), (0.3897, 0.07779, 0.009914), (0.3928, 0.07952, 0.009914), (0.3961, 0.08091, 0.009914), (0.3997, 0.08197, 0.009914), (0.4034, 0.08273, 0.009914), (0.4071, 0.08319, 0.009914), (0.4202, 0.08261, 0.009914), (0.4233, 0.08198, 0.009914), (0.4344, 0.07703, 0.009914), (0.4425, 0.06736, 0.009914), (0.4304, 0.06114, 0.009914), (0.3095, 0.0152, 0.009914), (0.3026, 0.0, 0.009914), (0.3223, 0.0806, 0.009914), (0.3389, 0.0806, 0.009914), (0.3584, 0.0, 0.009914), (0.2223, 0.02686, 0.009914), (0.2223, 0.03358, 0.009914), (0.2223, 0.0403, 0.009914), (0.2223, 0.05374, 0.009914), (0.2223, 0.07389, 0.009914), (0.2223, 0.0806, 0.009914), (0.2374, 0.06586, 0.009914), (0.2374, 0.04732, 0.009914), (0.2811, 0.03316, 0.009914), (0.2374, 0.01497, 0.009914), (0.2827, 0.0, 0.009914), (0.1704, 0.01405, 0.009914), (0.2119, 0.0, 0.009914), (0.1552, 0.0806, 0.009914), (0.1704, 0.0806, 0.009914), (0.08313, 0.02014, 0.009914), (0.08313, 0.02686, 0.009914), (0.08313, 0.05374, 0.009914), (0.08313, 0.06046, 0.009914), (0.08313, 0.06718, 0.009914), (0.08313, 0.07389, 0.009914), (0.08313, 0.0806, 0.009914), (0.1435, 0.0806, 0.009914), (0.09822, 0.04732, 0.009914), (0.09822, 0.01497, 0.009914), (0.1435, 0.0, 0.009914), (0.05907, 0.0, 0.009914), (0.03558, 0.02694, 0.009914), (0.02096, 0.02694, 0.009914), (0.005757, 0.0, 0.009914), (0.005757, 0.08071, 0.009914), (0.02493, 0.08066, 0.009914), (0.02812, 0.08064, 0.009914), (0.03451, 0.08062, 0.009914), (0.03771, 0.08061, 0.009914), (0.0441, 0.0806, 0.009914), (0.06309, 0.07473, 0.009914), (0.06797, 0.06983, 0.009914), (0.07228, 0.06069, 0.009914), (0.07311, 0.05389, 0.009914), (0.07301, 0.05112, 0.009914), (0.07267, 0.04839, 0.009914), (0.07208, 0.0457, 0.009914), (0.07123, 0.0431, 0.009914), (0.0701, 0.0406, 0.009914), (0.06867, 0.03824, 0.009914), (0.06691, 0.03605, 0.009914), (0.06482, 0.03405, 0.009914), (0.06238, 0.03227, 0.009914), (0.07714, 0.001036, 0.009914), (0.07714, 0.0, 0.009914), (0.0441, 0.04064, 0.009914), (0.0464, 0.04078, 0.009914), (0.04848, 0.04115, 0.009914), (0.05034, 0.04175, 0.009914), (0.05198, 0.04256, 0.009914), (0.05712, 0.04881, 0.009914), (0.05756, 0.05035, 0.009914), (0.05783, 0.05193, 0.009914), (0.0571, 0.05828, 0.009914), (0.02096, 0.06644, 0.009914), (0.4565, 0.0, -0.009914), (0.4565, 0.006709, -0.009914), (0.4565, 0.02014, -0.009914), (0.4565, 0.03358, -0.009914), (0.4565, 0.04702, -0.009914), (0.4565, 0.07389, -0.009914), (0.4565, 0.0806, -0.009914), (0.5169, 0.0806, -0.009914), (0.4716, 0.06586, -0.009914), (0.4716, 0.03316, -0.009914), (0.5169, 0.01497, -0.009914), (0.4262, 0.06552, -0.009914), (0.4214, 0.06814, -0.009914), (0.4195, 0.06882, -0.009914), (0.4176, 0.06937, -0.009914), (0.4155, 0.06978, -0.009914), (0.4134, 0.07003, -0.009914), (0.4061, 0.06974, -0.009914), (0.4039, 0.06929, -0.009914), (0.4019, 0.06868, -0.009914), (0.4002, 0.06791, -0.009914), (0.3987, 0.06701, -0.009914), (0.3974, 0.06599, -0.009914), (0.3964, 0.06485, -0.009914), (0.3956, 0.06361, -0.009914), (0.3947, 0.06088, -0.009914), (0.3946, 0.05941, -0.009914), (0.4284, 0.04598, -0.009914), (0.4319, 0.04458, -0.009914), (0.4438, 0.03204, -0.009914), (0.4447, 0.02811, -0.009914), (0.4447, 0.01933, -0.009914), (0.4402, 0.008964, -0.009914), (0.4377, 0.006305, -0.009914), (0.4348, 0.00403, -0.009914), (0.4315, 0.002129, -0.009914), (0.4279, 0.0005928, -0.009914), (0.4156, -0.00191, -0.009914), (0.4071, -0.001964, -0.009914), (0.3996, -0.001051, -0.009914), (0.3868, 0.004013, -0.009914), (0.3897, 0.02218, -0.009914), (0.3958, 0.01572, -0.009914), (0.409, 0.0116, -0.009914), (0.4138, 0.01158, -0.009914), (0.4259, 0.01533, -0.009914), (0.4273, 0.01658, -0.009914), (0.4298, 0.02153, -0.009914), (0.4299, 0.0236, -0.009914), (0.4262, 0.03095, -0.009914), (0.4209, 0.03357, -0.009914), (0.4187, 0.03419, -0.009914), (0.4139, 0.03513, -0.009914), (0.4113, 0.03546, -0.009914), (0.3994, 0.03756, -0.009914), (0.3893, 0.04162, -0.009914), (0.3842, 0.04595, -0.009914), (0.3823, 0.04871, -0.009914), (0.3808, 0.05192, -0.009914), (0.3799, 0.05563, -0.009914), (0.3796, 0.05987, -0.009914), (0.3844, 0.07331, -0.009914), (0.3868, 0.07573, -0.009914), (0.3997, 0.08197, -0.009914), (0.4034, 0.08273, -0.009914), (0.4367, 0.0751, -0.009914), (0.4425, 0.06736, -0.009914), (0.3095, 0.0152, -0.009914), (0.2861, 0.0, -0.009914), (0.375, 0.0, -0.009914), (0.3584, 0.0, -0.009914), (0.3516, 0.0152, -0.009914), (0.3156, 0.02936, -0.009914), (0.3306, 0.06367, -0.009914), (0.2223, 0.02686, -0.009914), (0.2223, 0.03358, -0.009914), (0.2223, 0.05374, -0.009914), (0.2223, 0.07389, -0.009914), (0.2223, 0.0806, -0.009914), (0.2827, 0.0806, -0.009914), (0.2374, 0.04732, -0.009914), (0.2811, 0.04732, -0.009914), (0.2811, 0.03316, -0.009914), (0.2374, 0.03316, -0.009914), (0.2374, 0.01497, -0.009914), (0.1704, 0.01405, -0.009914), (0.2119, 0.01405, -0.009914), (0.2119, 0.0, -0.009914), (0.1552, 0.0, -0.009914), (0.1552, 0.0806, -0.009914), (0.08313, 0.006709, -0.009914), (0.08313, 0.01342, -0.009914), (0.08313, 0.02014, -0.009914), (0.08313, 0.02686, -0.009914), (0.08313, 0.03358, -0.009914), (0.08313, 0.05374, -0.009914), (0.08313, 0.06046, -0.009914), (0.1435, 0.0806, -0.009914), (0.09822, 0.04732, -0.009914), (0.1419, 0.04732, -0.009914), (0.1419, 0.03316, -0.009914), (0.1435, 0.01497, -0.009914), (0.1435, 0.0, -0.009914), (0.05907, 0.0, -0.009914), (0.005757, 0.08071, -0.009914), (0.01534, 0.0807, -0.009914), (0.03451, 0.08062, -0.009914), (0.0441, 0.0806, -0.009914), (0.06007, 0.07672, -0.009914), (0.06309, 0.07473, -0.009914), (0.06981, 0.06698, -0.009914), (0.07228, 0.06069, -0.009914), (0.07208, 0.0457, -0.009914), (0.07123, 0.0431, -0.009914), (0.0701, 0.0406, -0.009914), (0.05635, 0.0295, -0.009914), (0.05273, 0.02855, -0.009914), (0.07714, 0.0, -0.009914), (0.0441, 0.04064, -0.009914), (0.0464, 0.04078, -0.009914), (0.04848, 0.04115, -0.009914), (0.05034, 0.04175, -0.009914), (0.05198, 0.04256, -0.009914), (0.05341, 0.04354, -0.009914), (0.05463, 0.04467, -0.009914), (0.05566, 0.04595, -0.009914), (0.05648, 0.04733, -0.009914), (0.05756, 0.05035, -0.009914), (0.05783, 0.05193, -0.009914), (0.05792, 0.05354, -0.009914), (0.05783, 0.05515, -0.009914), (0.0441, 0.06644, -0.009914), (0.03558, 0.02694, -0.009914), (0.02096, 0.02694, -0.009914), (0.02096, 0.0, -0.009914), (0.02096, 0.0, 0.009914), (0.005757, 0.0, -0.009914), (0.008952, 0.08071, -0.009914), (0.008952, 0.08071, 0.009914), (0.01215, 0.08071, -0.009914), (0.01215, 0.08071, 0.009914), (0.01534, 0.0807, 0.009914), (0.01854, 0.08068, -0.009914), (0.01854, 0.08068, 0.009914), (0.02173, 0.08067, -0.009914), (0.02173, 0.08067, 0.009914), (0.02493, 0.08066, -0.009914), (0.02812, 0.08064, -0.009914), (0.03132, 0.08063, -0.009914), (0.03132, 0.08063, 0.009914), (0.03771, 0.08061, -0.009914), (0.0409, 0.0806, -0.009914), (0.0409, 0.0806, 0.009914), (0.04866, 0.08031, -0.009914), (0.04866, 0.08031, 0.009914), (0.05284, 0.07955, -0.009914), (0.05284, 0.07955, 0.009914), (0.05665, 0.07834, -0.009914), (0.05665, 0.07834, 0.009914), (0.06007, 0.07672, 0.009914), (0.06573, 0.07242, -0.009914), (0.06573, 0.07242, 0.009914), (0.06797, 0.06983, -0.009914), (0.06981, 0.06698, 0.009914), (0.07125, 0.06392, -0.009914), (0.07125, 0.06392, 0.009914), (0.07291, 0.05734, -0.009914), (0.07291, 0.05734, 0.009914), (0.07311, 0.05389, -0.009914), (0.07301, 0.05112, -0.009914), (0.07267, 0.04839, -0.009914), (0.06867, 0.03824, -0.009914), (0.06691, 0.03605, -0.009914), (0.06482, 0.03405, -0.009914), (0.06238, 0.03227, -0.009914), (0.05956, 0.03074, -0.009914), (0.05956, 0.03074, 0.009914), (0.05635, 0.0295, 0.009914), (0.05273, 0.02855, 0.009914), (0.07714, 0.001036, -0.009914), (0.02096, 0.04064, -0.009914), (0.02096, 0.04064, 0.009914), (0.05341, 0.04354, 0.009914), (0.05463, 0.04467, 0.009914), (0.05566, 0.04595, 0.009914), (0.05648, 0.04733, 0.009914), (0.05712, 0.04881, -0.009914), (0.05792, 0.05354, 0.009914), (0.05783, 0.05515, 0.009914), (0.05756, 0.05673, -0.009914), (0.05756, 0.05673, 0.009914), (0.0571, 0.05828, -0.009914), (0.05646, 0.05975, -0.009914), (0.05646, 0.05975, 0.009914), (0.05562, 0.06113, -0.009914), (0.05562, 0.06113, 0.009914), (0.05459, 0.06241, -0.009914), (0.05459, 0.06241, 0.009914), (0.05336, 0.06354, -0.009914), (0.05336, 0.06354, 0.009914), (0.05193, 0.06453, -0.009914), (0.05193, 0.06453, 0.009914), (0.05029, 0.06533, -0.009914), (0.05029, 0.06533, 0.009914), (0.04844, 0.06593, -0.009914), (0.04844, 0.06593, 0.009914), (0.04638, 0.06631, -0.009914), (0.04638, 0.06631, 0.009914), (0.0441, 0.06644, 0.009914), (0.02096, 0.06644, -0.009914), (0.08313, 0.0, -0.009914), (0.08313, 0.0, 0.009914), (0.08313, 0.006709, 0.009914), (0.08313, 0.01342, 0.009914), (0.08313, 0.03358, 0.009914), (0.08313, 0.0403, -0.009914), (0.08313, 0.0403, 0.009914), (0.08313, 0.04702, -0.009914), (0.08313, 0.04702, 0.009914), (0.08313, 0.06718, -0.009914), (0.08313, 0.07389, -0.009914), (0.08313, 0.0806, -0.009914), (0.1435, 0.06586, -0.009914), (0.1435, 0.06586, 0.009914), (0.09822, 0.06586, -0.009914), (0.09822, 0.06586, 0.009914), (0.1419, 0.04732, 0.009914), (0.1419, 0.03316, 0.009914), (0.09822, 0.03316, -0.009914), (0.09822, 0.03316, 0.009914), (0.09822, 0.01497, -0.009914), (0.1435, 0.01497, 0.009914), (0.2119, 0.01405, 0.009914), (0.1552, 0.0, 0.009914), (0.1704, 0.0806, -0.009914), (0.2223, 0.0, -0.009914), (0.2223, 0.0, 0.009914), (0.2223, 0.006709, -0.009914), (0.2223, 0.006709, 0.009914), (0.2223, 0.01342, -0.009914), (0.2223, 0.01342, 0.009914), (0.2223, 0.02014, -0.009914), (0.2223, 0.02014, 0.009914), (0.2223, 0.0403, -0.009914), (0.2223, 0.04702, -0.009914), (0.2223, 0.04702, 0.009914), (0.2223, 0.06046, -0.009914), (0.2223, 0.06046, 0.009914), (0.2223, 0.06718, -0.009914), (0.2223, 0.06718, 0.009914), (0.2827, 0.0806, 0.009914), (0.2827, 0.06586, -0.009914), (0.2827, 0.06586, 0.009914), (0.2374, 0.06586, -0.009914), (0.2811, 0.04732, 0.009914), (0.2374, 0.03316, 0.009914), (0.2827, 0.01497, -0.009914), (0.2827, 0.01497, 0.009914), (0.2827, 0.0, -0.009914), (0.3026, 0.0, -0.009914), (0.2861, 0.0, 0.009914), (0.3223, 0.0806, -0.009914), (0.3389, 0.0806, -0.009914), (0.375, 0.0, 0.009914), (0.3516, 0.0152, 0.009914), (0.3156, 0.02936, 0.009914), (0.3455, 0.02936, -0.009914), (0.3455, 0.02936, 0.009914), (0.3306, 0.06367, 0.009914), (0.4296, 0.06228, -0.009914), (0.4286, 0.0634, -0.009914), (0.4286, 0.0634, 0.009914), (0.4275, 0.06449, -0.009914), (0.4262, 0.06552, 0.009914), (0.4247, 0.06648, -0.009914), (0.4247, 0.06648, 0.009914), (0.4231, 0.06736, -0.009914), (0.4231, 0.06736, 0.009914), (0.4155, 0.06978, 0.009914), (0.4134, 0.07003, 0.009914), (0.4113, 0.07012, -0.009914), (0.4086, 0.07002, -0.009914), (0.4086, 0.07002, 0.009914), (0.4039, 0.06929, 0.009914), (0.4019, 0.06868, 0.009914), (0.3987, 0.06701, 0.009914), (0.3974, 0.06599, 0.009914), (0.3956, 0.06361, 0.009914), (0.395, 0.06228, -0.009914), (0.395, 0.06228, 0.009914), (0.3946, 0.05941, 0.009914), (0.3948, 0.05776, -0.009914), (0.3948, 0.05776, 0.009914), (0.3952, 0.0563, -0.009914), (0.3952, 0.0563, 0.009914), (0.396, 0.05503, -0.009914), (0.396, 0.05503, 0.009914), (0.3971, 0.05392, -0.009914), (0.3984, 0.05296, -0.009914), (0.3999, 0.05214, -0.009914), (0.4017, 0.05145, -0.009914), (0.4036, 0.05086, -0.009914), (0.4036, 0.05086, 0.009914), (0.4057, 0.05036, -0.009914), (0.4079, 0.04994, -0.009914), (0.4079, 0.04994, 0.009914), (0.4102, 0.04959, -0.009914), (0.4125, 0.04928, -0.009914), (0.4125, 0.04928, 0.009914), (0.4167, 0.04871, -0.009914), (0.4208, 0.04799, -0.009914), (0.4208, 0.04799, 0.009914), (0.4247, 0.0471, -0.009914), (0.4247, 0.0471, 0.009914), (0.4319, 0.04458, 0.009914), (0.4351, 0.04288, -0.009914), (0.4351, 0.04288, 0.009914), (0.4379, 0.04081, -0.009914), (0.4403, 0.03835, -0.009914), (0.4423, 0.03544, -0.009914), (0.4423, 0.03544, 0.009914), (0.4438, 0.03204, 0.009914), (0.4447, 0.02811, 0.009914), (0.445, 0.0236, -0.009914), (0.445, 0.0236, 0.009914), (0.4447, 0.01933, 0.009914), (0.4438, 0.01547, -0.009914), (0.4423, 0.01201, -0.009914), (0.4423, 0.01201, 0.009914), (0.4402, 0.008964, 0.009914), (0.4377, 0.006305, 0.009914), (0.4348, 0.00403, 0.009914), (0.4315, 0.002129, 0.009914), (0.424, -0.0005865, -0.009914), (0.4199, -0.001418, -0.009914), (0.4199, -0.001418, 0.009914), (0.4156, -0.00191, 0.009914), (0.4112, -0.002073, -0.009914), (0.4033, -0.001629, -0.009914), (0.3996, -0.001051, 0.009914), (0.3961, -0.0002132, -0.009914), (0.3961, -0.0002132, 0.009914), (0.3928, 0.0008993, -0.009914), (0.3928, 0.0008993, 0.009914), (0.3897, 0.002303, -0.009914), (0.3897, 0.002303, 0.009914), (0.3842, 0.006047, -0.009914), (0.3817, 0.00842, -0.009914), (0.3796, 0.01115, -0.009914), (0.3796, 0.01115, 0.009914), (0.3777, 0.01425, -0.009914), (0.3777, 0.01425, 0.009914), (0.3761, 0.01773, -0.009914), (0.3761, 0.01773, 0.009914), (0.3887, 0.02429, -0.009914), (0.3887, 0.02429, 0.009914), (0.3897, 0.02218, 0.009914), (0.391, 0.02027, -0.009914), (0.3924, 0.01856, -0.009914), (0.3924, 0.01856, 0.009914), (0.394, 0.01704, -0.009914), (0.3977, 0.01458, -0.009914), (0.3977, 0.01458, 0.009914), (0.3998, 0.01363, -0.009914), (0.402, 0.01286, -0.009914), (0.4042, 0.01226, -0.009914), (0.4066, 0.01185, -0.009914), (0.4066, 0.01185, 0.009914), (0.4114, 0.01151, -0.009914), (0.4138, 0.01158, 0.009914), (0.4161, 0.0118, -0.009914), (0.4183, 0.01217, -0.009914), (0.4205, 0.0127, -0.009914), (0.4224, 0.0134, -0.009914), (0.4224, 0.0134, 0.009914), (0.4243, 0.01428, -0.009914), (0.4243, 0.01428, 0.009914), (0.4273, 0.01658, 0.009914), (0.4284, 0.01802, -0.009914), (0.4284, 0.01802, 0.009914), (0.4292, 0.01967, -0.009914), (0.4292, 0.01967, 0.009914), (0.4298, 0.02153, 0.009914), (0.4299, 0.0236, 0.009914), (0.4298, 0.02541, -0.009914), (0.4298, 0.02541, 0.009914), (0.4293, 0.02704, -0.009914), (0.4285, 0.0285, -0.009914), (0.4285, 0.0285, 0.009914), (0.4275, 0.0298, -0.009914), (0.4246, 0.03195, -0.009914), (0.4229, 0.03282, -0.009914), (0.4229, 0.03282, 0.009914), (0.4209, 0.03357, 0.009914), (0.4164, 0.03471, -0.009914), (0.4113, 0.03546, 0.009914), (0.4072, 0.03601, -0.009914), (0.4032, 0.0367, -0.009914), (0.4032, 0.0367, 0.009914), (0.3958, 0.03864, -0.009914), (0.3958, 0.03864, 0.009914), (0.3924, 0.03999, -0.009914), (0.3924, 0.03999, 0.009914), (0.3865, 0.0436, -0.009914), (0.3865, 0.0436, 0.009914), (0.3799, 0.05563, 0.009914), (0.3799, 0.06382, -0.009914), (0.3799, 0.06382, 0.009914), (0.3809, 0.06736, -0.009914), (0.3809, 0.06736, 0.009914), (0.3824, 0.07052, -0.009914), (0.3868, 0.07573, 0.009914), (0.3897, 0.07779, -0.009914), (0.3928, 0.07952, -0.009914), (0.3961, 0.08091, -0.009914), (0.4071, 0.08319, -0.009914), (0.4108, 0.08336, -0.009914), (0.4108, 0.08336, 0.009914), (0.414, 0.08328, -0.009914), (0.414, 0.08328, 0.009914), (0.4171, 0.08304, -0.009914), (0.4171, 0.08304, 0.009914), (0.4202, 0.08261, -0.009914), (0.4233, 0.08198, -0.009914), (0.4262, 0.08112, -0.009914), (0.4262, 0.08112, 0.009914), (0.4291, 0.08002, -0.009914), (0.4291, 0.08002, 0.009914), (0.4318, 0.07867, -0.009914), (0.4318, 0.07867, 0.009914), (0.4344, 0.07703, -0.009914), (0.4367, 0.0751, 0.009914), (0.4389, 0.07286, -0.009914), (0.4389, 0.07286, 0.009914), (0.4408, 0.07028, -0.009914), (0.4408, 0.07028, 0.009914), (0.4304, 0.06114, -0.009914), (0.4565, 0.0, 0.009914), (0.4565, 0.006709, 0.009914), (0.4565, 0.01342, -0.009914), (0.4565, 0.01342, 0.009914), (0.4565, 0.02014, 0.009914), (0.4565, 0.02686, -0.009914), (0.4565, 0.02686, 0.009914), (0.4565, 0.0403, -0.009914), (0.4565, 0.0403, 0.009914), (0.4565, 0.04702, 0.009914), (0.4565, 0.05374, -0.009914), (0.4565, 0.05374, 0.009914), (0.4565, 0.06046, -0.009914), (0.4565, 0.06718, -0.009914), (0.4565, 0.06718, 0.009914), (0.5169, 0.06586, -0.009914), (0.5169, 0.06586, 0.009914), (0.4716, 0.04732, -0.009914), (0.5153, 0.04732, -0.009914), (0.5153, 0.03316, -0.009914), (0.4716, 0.03316, 0.009914), (0.4716, 0.01497, -0.009914), (0.4716, 0.01497, 0.009914), (0.5169, 0.0, -0.009914), (0.02929, 0.06986, -0.009914), (0.02096, 0.01567, -0.009914), (0.02929, 0.07235, -0.009914), (0.02929, 0.07153, -0.009914), (0.02929, 0.02801, -0.009914), (0.009341, 0.01567, -0.009914), (0.02929, 0.02754, -0.009914), (0.02929, 0.04064, 0.009914), (0.02929, 0.04064, -0.009914), (0.02929, 0.02694, -0.009914), (0.02929, 0.06644, -0.009914), (0.02929, 0.02926, -0.009914), (0.02929, 0.06644, 0.009914), (0.01459, 0.01567, -0.009914), (0.02929, 0.02737, -0.009914), (0.02929, 0.07348, -0.009914), (0.006377, 0.01567, -0.009914), (0.02929, 0.07061, -0.009914), (0.02929, 0.07515, -0.009914), (0.008239, 0.01567, -0.009914), (0.02096, 0.01567, 0.009914), (0.006997, 0.01567, -0.009914), (0.02929, 0.08064, -0.009914), (0.02929, 0.02829, -0.009914), (0.02929, 0.06863, -0.009914), (0.02929, 0.06653, -0.009914), (0.02929, 0.02776, -0.009914), (0.02929, 0.06921, -0.009914), (0.02929, 0.08064, 0.009914), (0.005757, 0.01567, -0.009914), (0.02929, 0.06755, -0.009914), (0.02929, 0.07784, -0.009914), (0.007618, 0.01567, -0.009914), (0.01161, 0.01567, -0.009914), (0.008859, 0.01567, -0.009914), (0.02929, 0.02892, -0.009914), (0.02929, 0.06704, -0.009914), (0.02929, 0.03187, -0.009914), (0.02929, 0.06808, -0.009914), (0.02929, 0.02859, -0.009914), (0.02929, 0.02694, 0.009914), (0.005757, 0.01567, 0.009914)], [], [(598, 4, 3, 2, 596, 1, 5), (602, 8, 7, 6, 5, 1, 593, 591, 590, 0), (588, 604, 602, 0), (582, 10, 9, 604, 588, 586, 585, 583), (564, 562, 73, 72, 71, 70, 69, 68, 556, 67, 66, 554, 552, 65, 550, 64, 63, 62, 549, 61, 547, 545, 60, 543, 59, 540, 58, 57, 56, 538, 537, 55, 54, 53, 533, 52, 530, 528, 527, 526, 524, 522, 51, 521, 519, 50, 49, 48, 514, 47, 46, 512, 45, 44, 43, 507, 42, 41, 504, 40, 501, 500, 498, 496, 494, 39, 38, 37, 490, 488, 486, 484, 36, 35, 34, 481, 480, 33, 32, 477, 476, 475, 474, 473, 31, 470, 469, 467, 466, 465, 30, 29, 461, 459, 28, 458, 456, 27, 453, 26, 450, 25, 447, 24, 23, 22, 21, 441, 439, 437, 435, 20, 434, 432, 19, 431, 430, 18, 429, 428, 17, 427, 16, 424, 423, 15, 14, 13, 422, 420, 418, 12, 416, 11, 78, 77, 580, 578, 576, 76, 574, 572, 570, 75, 74, 566), (409, 408, 82, 413, 412), (410, 413, 82, 81, 405, 80, 79, 409, 412), (83, 408, 409), (397, 395, 89, 88, 394, 392, 90), (392, 91, 90), (87, 91, 392), (390, 92, 399, 91, 87), (86, 92, 390), (400, 92, 86, 85, 84), (84, 93, 400), (387, 93, 84), (385, 93, 387), (385, 402, 93), (385, 94, 402), (383, 94, 385), (381, 94, 383), (378, 98, 97), (378, 95, 98), (378, 377, 95), (378, 96, 377), (370, 368, 106, 105, 104, 103), (101, 107, 102), (374, 372, 371, 107, 101, 363, 361, 359, 100, 108), (99, 108, 100), (358, 108, 99), (358, 376, 108), (358, 109, 376), (357, 109, 358), (356, 109, 357), (127, 126, 125, 124, 123, 312, 122, 310, 308, 121, 306, 120, 304, 303, 301, 299, 119, 297, 118, 117, 294, 634, 618, 353, 352, 350, 348, 346, 344, 342, 340, 338, 143, 335, 333, 332, 142, 141, 140, 330, 329, 328, 327, 139, 138, 137, 136, 135, 613, 646, 111, 110, 133, 323, 322, 321, 132, 131, 130, 129, 128), (613, 326, 112, 646), (626, 647, 113, 280), (110, 134, 133), (152, 150, 151), (597, 150, 152), (597, 595, 150), (153, 594, 595), (597, 153, 595), (599, 594, 153), (599, 592, 594), (599, 149, 592), (600, 149, 599), (601, 149, 600), (601, 589, 149), (601, 148, 589), (154, 587, 148), (601, 154, 148), (603, 587, 154), (603, 147, 587), (603, 584, 147), (155, 584, 603), (605, 584, 155), (605, 146, 584), (605, 145, 146), (563, 560, 561), (565, 560, 563), (565, 209, 560), (567, 209, 565), (567, 208, 209), (568, 208, 567), (569, 208, 568), (569, 559, 208), (571, 559, 569), (571, 558, 559), (573, 558, 571), (573, 557, 558), (575, 557, 573), (575, 207, 557), (210, 207, 575), (210, 206, 207), (577, 206, 210), (577, 555, 206), (579, 555, 577), (426, 553, 555), (425, 426, 555), (579, 425, 555), (161, 425, 579), (211, 161, 579), (211, 160, 161), (162, 553, 426), (211, 159, 160), (163, 553, 162), (211, 158, 159), (164, 553, 163), (211, 157, 158), (165, 553, 164), (211, 421, 157), (166, 553, 165), (166, 551, 553), (211, 419, 421), (156, 419, 211), (417, 156, 211), (415, 417, 211), (414, 415, 211), (581, 414, 211), (167, 551, 166), (168, 551, 167), (169, 551, 168), (169, 205, 551), (433, 205, 169), (170, 205, 433), (171, 205, 170), (171, 204, 205), (436, 204, 171), (438, 204, 436), (440, 204, 438), (440, 203, 204), (442, 203, 440), (443, 203, 442), (444, 203, 443), (445, 203, 444), (445, 202, 203), (446, 202, 445), (448, 202, 446), (449, 202, 448), (451, 202, 449), (452, 202, 451), (454, 202, 452), (454, 201, 202), (455, 201, 454), (457, 201, 455), (172, 201, 457), (173, 201, 172), (173, 548, 201), (460, 548, 173), (460, 200, 548), (462, 200, 460), (462, 546, 200), (463, 546, 462), (463, 544, 546), (463, 199, 544), (464, 199, 463), (464, 542, 199), (464, 541, 542), (464, 198, 541), (464, 197, 198), (174, 197, 464), (174, 539, 197), (174, 196, 539), (174, 195, 196), (174, 536, 195), (174, 535, 536), (175, 535, 174), (175, 194, 535), (175, 534, 194), (175, 532, 534), (175, 531, 532), (468, 531, 175), (468, 529, 531), (468, 193, 529), (186, 497, 499), (468, 192, 193), (176, 192, 468), (502, 497, 186), (176, 525, 192), (503, 497, 502), (176, 523, 525), (471, 523, 176), (505, 497, 503), (471, 191, 523), (505, 495, 497), (187, 495, 505), (471, 190, 191), (506, 495, 187), (472, 190, 471), (472, 520, 190), (508, 495, 506), (472, 518, 520), (508, 493, 495), (509, 493, 508), (472, 517, 518), (510, 493, 509), (472, 516, 517), (511, 493, 510), (472, 515, 516), (177, 515, 472), (188, 493, 511), (177, 189, 515), (513, 493, 188), (177, 513, 189), (177, 493, 513), (177, 492, 493), (178, 492, 177), (178, 491, 492), (179, 491, 178), (179, 185, 491), (180, 185, 179), (180, 489, 185), (180, 487, 489), (181, 487, 180), (181, 485, 487), (478, 485, 181), (478, 184, 485), (479, 184, 478), (479, 483, 184), (182, 483, 479), (182, 183, 483), (482, 183, 182), (407, 213, 406), (218, 213, 407), (214, 218, 407), (217, 213, 218), (214, 411, 218), (212, 213, 217), (411, 212, 217), (216, 212, 411), (214, 216, 411), (404, 213, 212), (214, 215, 216), (224, 222, 223), (396, 222, 224), (396, 393, 222), (398, 391, 393), (396, 398, 393), (225, 391, 398), (225, 221, 391), (225, 389, 221), (226, 389, 225), (227, 389, 226), (227, 388, 389), (227, 220, 388), (228, 219, 220), (227, 228, 220), (229, 219, 228), (229, 386, 219), (229, 384, 386), (401, 384, 229), (403, 384, 401), (403, 382, 384), (403, 380, 382), (379, 233, 234), (230, 233, 379), (231, 233, 230), (232, 233, 231), (242, 365, 366), (367, 365, 242), (367, 364, 365), (369, 241, 364), (367, 369, 364), (243, 241, 369), (243, 240, 241), (243, 362, 240), (244, 362, 243), (245, 362, 244), (245, 360, 362), (245, 239, 360), (373, 238, 239), (245, 373, 239), (375, 238, 373), (375, 237, 238), (375, 236, 237), (246, 236, 375), (247, 236, 246), (247, 235, 236), (247, 355, 235), (282, 622, 635, 249), (284, 627, 622, 282), (250, 638, 627, 284), (287, 625, 638, 250), (289, 640, 625, 287), (354, 611, 640, 289), (291, 354, 289), (292, 354, 291), (293, 637, 628), (251, 624, 637, 293), (295, 621, 624, 251), (296, 608, 621, 295), (252, 609, 608, 296), (298, 623, 609, 252), (300, 606, 623, 298), (302, 633, 606, 300), (253, 630, 633, 302), (254, 644, 630, 253), (305, 636, 644, 254), (307, 642, 636, 305), (255, 631, 642, 307), (276, 616, 631, 255), (351, 276, 255), (309, 351, 255), (325, 639, 611, 354), (309, 349, 351), (309, 347, 349), (309, 345, 347), (309, 343, 345), (256, 343, 309), (256, 341, 343), (256, 339, 341), (256, 337, 339), (311, 337, 256), (311, 336, 337), (311, 334, 336), (313, 334, 311), (313, 275, 334), (313, 274, 275), (314, 274, 313), (314, 273, 274), (314, 272, 273), (315, 272, 314), (315, 331, 272), (315, 271, 331), (257, 271, 315), (257, 270, 271), (257, 269, 270), (258, 269, 257), (258, 268, 269), (258, 267, 268), (259, 267, 258), (259, 266, 267), (259, 265, 266), (259, 264, 265), (259, 263, 264), (278, 619, 639, 325), (263, 643, 614), (259, 617, 643, 263), (316, 641, 617, 259), (317, 645, 641, 316), (318, 629, 645, 317), (319, 610, 629, 318), (320, 632, 610, 319), (260, 612, 632, 320), (261, 620, 612, 260), (277, 615, 620, 261), (324, 277, 261), (279, 281, 619, 607), (324, 248, 277), (262, 248, 324), (110, 111, 277, 248), (111, 646, 615, 277), (112, 626, 607, 278), (280, 113, 281, 279), (113, 647, 635, 281), (114, 283, 282, 249), (283, 285, 284, 282), (285, 286, 250, 284), (286, 288, 287, 250), (288, 290, 289, 287), (290, 115, 291, 289), (115, 116, 292, 291), (116, 634, 628, 292), (294, 117, 251, 293), (117, 118, 295, 251), (118, 297, 296, 295), (297, 119, 252, 296), (119, 299, 298, 252), (299, 301, 300, 298), (301, 303, 302, 300), (303, 304, 253, 302), (304, 120, 254, 253), (120, 306, 305, 254), (306, 121, 307, 305), (121, 308, 255, 307), (308, 310, 309, 255), (310, 122, 256, 309), (122, 312, 311, 256), (312, 123, 313, 311), (123, 124, 314, 313), (124, 125, 315, 314), (125, 126, 257, 315), (126, 127, 258, 257), (127, 128, 259, 258), (128, 129, 316, 259), (129, 130, 317, 316), (130, 131, 318, 317), (131, 132, 319, 318), (132, 321, 320, 319), (321, 322, 260, 320), (322, 323, 261, 260), (323, 133, 324, 261), (133, 134, 262, 324), (134, 110, 248, 262), (326, 613, 614, 325), (135, 136, 264, 263), (136, 137, 265, 264), (137, 138, 266, 265), (138, 139, 267, 266), (139, 327, 268, 267), (327, 328, 269, 268), (328, 329, 270, 269), (329, 330, 271, 270), (330, 140, 331, 271), (140, 141, 272, 331), (141, 142, 273, 272), (142, 332, 274, 273), (332, 333, 275, 274), (333, 335, 334, 275), (335, 143, 336, 334), (143, 338, 337, 336), (338, 340, 339, 337), (340, 342, 341, 339), (342, 344, 343, 341), (344, 346, 345, 343), (346, 348, 347, 345), (348, 350, 349, 347), (350, 352, 351, 349), (352, 353, 276, 351), (353, 618, 616, 276), (144, 326, 325, 354), (356, 357, 235, 355), (357, 358, 236, 235), (358, 99, 237, 236), (99, 100, 238, 237), (100, 359, 239, 238), (359, 361, 360, 239), (361, 363, 362, 360), (363, 101, 240, 362), (101, 102, 241, 240), (102, 103, 364, 241), (103, 104, 365, 364), (104, 105, 366, 365), (105, 106, 242, 366), (106, 368, 367, 242), (368, 370, 369, 367), (370, 107, 243, 369), (107, 371, 244, 243), (371, 372, 245, 244), (372, 374, 373, 245), (374, 108, 375, 373), (108, 376, 246, 375), (376, 109, 247, 246), (109, 356, 355, 247), (95, 377, 231, 230), (377, 96, 232, 231), (96, 378, 233, 232), (378, 97, 234, 233), (97, 98, 379, 234), (98, 95, 230, 379), (381, 383, 382, 380), (383, 385, 384, 382), (385, 387, 386, 384), (387, 84, 219, 386), (84, 85, 220, 219), (85, 86, 388, 220), (86, 390, 389, 388), (390, 87, 221, 389), (87, 392, 391, 221), (392, 394, 393, 391), (394, 88, 222, 393), (88, 89, 223, 222), (89, 395, 224, 223), (395, 397, 396, 224), (397, 90, 398, 396), (90, 91, 225, 398), (91, 399, 226, 225), (399, 92, 227, 226), (92, 400, 228, 227), (400, 93, 229, 228), (93, 402, 401, 229), (402, 94, 403, 401), (94, 381, 380, 403), (79, 80, 404, 212), (80, 405, 213, 404), (405, 81, 406, 213), (81, 82, 407, 406), (82, 408, 214, 407), (408, 83, 215, 214), (83, 409, 216, 215), (409, 79, 212, 216), (410, 412, 411, 217), (412, 413, 218, 411), (413, 410, 217, 218), (11, 416, 415, 414), (416, 12, 417, 415), (12, 418, 156, 417), (418, 420, 419, 156), (420, 422, 421, 419), (422, 13, 157, 421), (13, 14, 158, 157), (14, 15, 159, 158), (15, 423, 160, 159), (423, 424, 161, 160), (424, 16, 425, 161), (16, 427, 426, 425), (427, 17, 162, 426), (17, 428, 163, 162), (428, 429, 164, 163), (429, 18, 165, 164), (18, 430, 166, 165), (430, 431, 167, 166), (431, 19, 168, 167), (19, 432, 169, 168), (432, 434, 433, 169), (434, 20, 170, 433), (20, 435, 171, 170), (435, 437, 436, 171), (437, 439, 438, 436), (439, 441, 440, 438), (441, 21, 442, 440), (21, 22, 443, 442), (22, 23, 444, 443), (23, 24, 445, 444), (24, 447, 446, 445), (447, 25, 448, 446), (25, 450, 449, 448), (450, 26, 451, 449), (26, 453, 452, 451), (453, 27, 454, 452), (27, 456, 455, 454), (456, 458, 457, 455), (458, 28, 172, 457), (28, 459, 173, 172), (459, 461, 460, 173), (461, 29, 462, 460), (29, 30, 463, 462), (30, 465, 464, 463), (465, 466, 174, 464), (466, 467, 175, 174), (467, 469, 468, 175), (469, 470, 176, 468), (470, 31, 471, 176), (31, 473, 472, 471), (473, 474, 177, 472), (474, 475, 178, 177), (475, 476, 179, 178), (476, 477, 180, 179), (477, 32, 181, 180), (32, 33, 478, 181), (33, 480, 479, 478), (480, 481, 182, 479), (481, 34, 482, 182), (34, 35, 183, 482), (35, 36, 483, 183), (36, 484, 184, 483), (484, 486, 485, 184), (486, 488, 487, 485), (488, 490, 489, 487), (490, 37, 185, 489), (37, 38, 491, 185), (38, 39, 492, 491), (39, 494, 493, 492), (494, 496, 495, 493), (496, 498, 497, 495), (498, 500, 499, 497), (500, 501, 186, 499), (501, 40, 502, 186), (40, 504, 503, 502), (504, 41, 505, 503), (41, 42, 187, 505), (42, 507, 506, 187), (507, 43, 508, 506), (43, 44, 509, 508), (44, 45, 510, 509), (45, 512, 511, 510), (512, 46, 188, 511), (46, 47, 513, 188), (47, 514, 189, 513), (514, 48, 515, 189), (48, 49, 516, 515), (49, 50, 517, 516), (50, 519, 518, 517), (519, 521, 520, 518), (521, 51, 190, 520), (51, 522, 191, 190), (522, 524, 523, 191), (524, 526, 525, 523), (526, 527, 192, 525), (527, 528, 193, 192), (528, 530, 529, 193), (530, 52, 531, 529), (52, 533, 532, 531), (533, 53, 534, 532), (53, 54, 194, 534), (54, 55, 535, 194), (55, 537, 536, 535), (537, 538, 195, 536), (538, 56, 196, 195), (56, 57, 539, 196), (57, 58, 197, 539), (58, 540, 198, 197), (540, 59, 541, 198), (59, 543, 542, 541), (543, 60, 199, 542), (60, 545, 544, 199), (545, 547, 546, 544), (547, 61, 200, 546), (61, 549, 548, 200), (549, 62, 201, 548), (62, 63, 202, 201), (63, 64, 203, 202), (64, 550, 204, 203), (550, 65, 205, 204), (65, 552, 551, 205), (552, 554, 553, 551), (554, 66, 555, 553), (66, 67, 206, 555), (67, 556, 207, 206), (556, 68, 557, 207), (68, 69, 558, 557), (69, 70, 559, 558), (70, 71, 208, 559), (71, 72, 209, 208), (72, 73, 560, 209), (73, 562, 561, 560), (562, 564, 563, 561), (564, 566, 565, 563), (566, 74, 567, 565), (74, 75, 568, 567), (75, 570, 569, 568), (570, 572, 571, 569), (572, 574, 573, 571), (574, 76, 575, 573), (76, 576, 210, 575), (576, 578, 577, 210), (578, 580, 579, 577), (580, 77, 211, 579), (77, 78, 581, 211), (78, 11, 414, 581), (582, 583, 146, 145), (583, 585, 584, 146), (585, 586, 147, 584), (586, 588, 587, 147), (588, 0, 148, 587), (0, 590, 589, 148), (590, 591, 149, 589), (591, 593, 592, 149), (593, 1, 594, 592), (1, 596, 595, 594), (596, 2, 150, 595), (2, 3, 151, 150), (3, 4, 152, 151), (4, 598, 597, 152), (598, 5, 153, 597), (5, 6, 599, 153), (6, 7, 600, 599), (7, 8, 601, 600), (8, 602, 154, 601), (602, 604, 603, 154), (604, 9, 155, 603), (9, 10, 605, 155), (10, 582, 145, 605), (614, 643, 278, 325), (610, 632, 278), (627, 638, 281), (635, 647, 114, 249), (623, 606, 354), (642, 631, 354), (628, 637, 354, 292), (639, 619, 281), (629, 610, 278), (622, 627, 281), (609, 623, 354), (607, 619, 278), (636, 642, 354), (645, 629, 278), (635, 622, 281), (607, 626, 280, 279), (608, 609, 354), (644, 636, 354), (611, 639, 281), (614, 613, 135, 263), (641, 645, 278), (620, 615, 278), (640, 611, 281), (621, 608, 354), (630, 644, 354), (615, 646, 112, 278), (617, 641, 278), (612, 620, 278), (625, 640, 281), (624, 621, 354), (628, 634, 294, 293), (616, 618, 144, 354), (633, 630, 354), (643, 617, 278), (632, 612, 278), (638, 625, 281), (637, 624, 354), (606, 633, 354), (631, 616, 354), (618, 634, 116, 115, 290, 288, 286, 285, 283, 114, 647, 626, 112, 326, 144), (102, 107, 370, 103)])
me_cutext.polygons.foreach_set('use_smooth', [True] * 675)
_k = set([(0, 588), (0, 590), (1, 593), (1, 596), (2, 3), (2, 596), (3, 4), (3, 151), (4, 152), (4, 598), (5, 6), (5, 153), (5, 598), (6, 7), (6, 599), (7, 8), (7, 600), (8, 601), (8, 602), (9, 10), (9, 155), (9, 604), (10, 582), (10, 605), (11, 78), (11, 416), (12, 416), (12, 418), (13, 14), (13, 422), (14, 15), (15, 423), (16, 424), (16, 427), (17, 427), (17, 428), (18, 429), (18, 430), (19, 431), (19, 432), (20, 434), (20, 435), (21, 22), (21, 441), (22, 23), (23, 24), (24, 447), (25, 447), (25, 450), (26, 450), (26, 453), (27, 453), (27, 456), (28, 458), (28, 459), (29, 30), (29, 461), (30, 465), (31, 470), (31, 473), (32, 33), (32, 477), (33, 480), (34, 35), (34, 481), (35, 36), (36, 484), (37, 38), (37, 490), (38, 39), (39, 494), (40, 501), (40, 504), (41, 42), (41, 504), (42, 507), (43, 44), (43, 507), (44, 45), (45, 512), (46, 47), (46, 512), (47, 514), (48, 49), (48, 514), (49, 50), (50, 519), (51, 521), (51, 522), (52, 530), (52, 533), (53, 54), (53, 533), (54, 55), (55, 537), (56, 57), (56, 538), (57, 58), (58, 540), (59, 540), (59, 543), (60, 543), (60, 545), (61, 547), (61, 549), (62, 63), (62, 549), (63, 64), (64, 550), (65, 550), (65, 552), (66, 67), (66, 554), (67, 556), (68, 69), (68, 556), (69, 70), (70, 71), (71, 72), (72, 73), (73, 562), (74, 75), (74, 566), (75, 570), (76, 574), (76, 576), (77, 78), (77, 211), (77, 580), (78, 581), (79, 80), (79, 212), (79, 409), (80, 404), (80, 405), (81, 82), (81, 405), (81, 406), (82, 407), (82, 408), (83, 215), (83, 408), (83, 409), (84, 85), (84, 387), (85, 86), (86, 390), (87, 390), (87, 392), (88, 89), (88, 394), (89, 223), (89, 395), (90, 91), (90, 397), (90, 398), (91, 225), (91, 399), (92, 227), (92, 399), (92, 400), (93, 229), (93, 400), (93, 402), (94, 381), (94, 402), (94, 403), (95, 98), (95, 230), (95, 377), (96, 232), (96, 377), (96, 378), (97, 98), (97, 234), (97, 378), (98, 379), (99, 100), (99, 358), (100, 359), (101, 102), (101, 363), (102, 103), (103, 104), (104, 105), (105, 106), (105, 366), (106, 242), (106, 368), (107, 243), (107, 370), (107, 371), (108, 374), (108, 375), (108, 376), (109, 247), (109, 356), (109, 376), (110, 111), (110, 134), (110, 248), (111, 277), (111, 646), (112, 278), (112, 626), (112, 646), (113, 280), (113, 281), (113, 647), (114, 249), (114, 283), (114, 647), (115, 116), (115, 290), (116, 634), (117, 118), (117, 294), (118, 297), (119, 297), (119, 299), (120, 304), (120, 306), (121, 306), (121, 308), (122, 310), (122, 312), (123, 124), (123, 312), (124, 125), (125, 126), (126, 127), (127, 128), (128, 129), (129, 130), (130, 131), (131, 132), (132, 321), (133, 134), (133, 323), (133, 324), (134, 262), (135, 136), (135, 613), (136, 137), (137, 138), (138, 139), (139, 327), (140, 141), (140, 330), (141, 142), (142, 332), (143, 335), (143, 338), (144, 326), (144, 354), (144, 618), (145, 146), (145, 582), (145, 605), (146, 584), (147, 584), (147, 587), (148, 587), (148, 589), (149, 589), (149, 592), (150, 151), (150, 595), (151, 152), (152, 597), (153, 597), (153, 599), (154, 601), (154, 602), (154, 603), (155, 603), (155, 605), (156, 417), (156, 419), (157, 158), (157, 421), (158, 159), (159, 160), (160, 161), (161, 425), (162, 163), (162, 426), (163, 164), (164, 165), (165, 166), (166, 167), (167, 168), (168, 169), (169, 433), (170, 171), (170, 433), (171, 436), (172, 173), (172, 457), (173, 460), (174, 175), (174, 464), (175, 468), (176, 468), (176, 471), (177, 178), (177, 472), (178, 179), (179, 180), (180, 181), (181, 478), (182, 479), (182, 482), (183, 482), (183, 483), (184, 483), (184, 485), (185, 489), (185, 491), (186, 499), (186, 502), (187, 505), (187, 506), (188, 511), (188, 513), (189, 513), (189, 515), (190, 191), (190, 520), (191, 523), (192, 193), (192, 525), (193, 529), (194, 534), (194, 535), (195, 196), (195, 536), (196, 539), (197, 198), (197, 539), (198, 541), (199, 542), (199, 544), (200, 546), (200, 548), (201, 202), (201, 548), (202, 203), (203, 204), (204, 205), (205, 551), (206, 207), (206, 555), (207, 557), (208, 209), (208, 559), (209, 560), (210, 575), (210, 577), (211, 579), (211, 581), (212, 216), (212, 404), (213, 404), (213, 405), (213, 406), (214, 215), (214, 407), (214, 408), (215, 216), (216, 409), (217, 218), (217, 410), (217, 411), (218, 411), (218, 413), (219, 220), (219, 386), (220, 388), (221, 389), (221, 391), (222, 223), (222, 393), (223, 224), (224, 395), (224, 396), (225, 226), (225, 398), (226, 227), (226, 399), (227, 228), (228, 229), (228, 400), (229, 401), (230, 231), (230, 379), (231, 232), (231, 377), (232, 233), (233, 234), (233, 378), (234, 379), (235, 236), (235, 355), (236, 237), (237, 238), (238, 239), (239, 360), (240, 241), (240, 362), (241, 364), (242, 366), (242, 367), (243, 244), (243, 369), (244, 245), (244, 371), (245, 372), (245, 373), (246, 247), (246, 375), (246, 376), (247, 355), (248, 262), (248, 277), (249, 282), (249, 635), (250, 284), (250, 287), (251, 293), (251, 295), (252, 296), (252, 298), (253, 254), (253, 302), (254, 305), (255, 307), (255, 309), (256, 309), (256, 311), (257, 258), (257, 315), (258, 259), (259, 316), (260, 261), (260, 320), (261, 323), (261, 324), (262, 324), (263, 264), (263, 614), (264, 265), (265, 266), (266, 267), (267, 268), (268, 269), (269, 270), (270, 271), (271, 331), (272, 273), (272, 331), (273, 274), (274, 275), (275, 334), (276, 351), (276, 616), (277, 615), (278, 607), (278, 615), (279, 280), (279, 281), (279, 607), (280, 626), (281, 635), (282, 284), (283, 285), (285, 286), (286, 288), (287, 289), (288, 290), (289, 291), (291, 292), (292, 628), (293, 628), (294, 634), (295, 296), (298, 300), (299, 301), (300, 302), (301, 303), (303, 304), (305, 307), (308, 310), (311, 313), (313, 314), (314, 315), (316, 317), (317, 318), (318, 319), (319, 320), (321, 322), (322, 323), (325, 326), (325, 354), (325, 614), (326, 613), (327, 328), (328, 329), (329, 330), (332, 333), (333, 335), (334, 336), (336, 337), (337, 339), (338, 340), (339, 341), (340, 342), (341, 343), (342, 344), (343, 345), (344, 346), (345, 347), (346, 348), (347, 349), (348, 350), (349, 351), (350, 352), (352, 353), (353, 618), (354, 616), (355, 356), (356, 357), (357, 358), (359, 361), (360, 362), (361, 363), (364, 365), (365, 366), (367, 368), (367, 369), (368, 370), (369, 370), (371, 372), (372, 374), (373, 374), (373, 375), (380, 381), (380, 382), (380, 403), (381, 383), (382, 384), (383, 385), (384, 386), (385, 387), (388, 389), (391, 393), (392, 394), (395, 397), (396, 397), (396, 398), (401, 402), (401, 403), (406, 407), (410, 412), (410, 413), (411, 412), (412, 413), (414, 415), (414, 581), (415, 417), (418, 420), (419, 421), (420, 422), (423, 424), (425, 426), (428, 429), (430, 431), (432, 434), (435, 437), (436, 438), (437, 439), (438, 440), (439, 441), (440, 442), (442, 443), (443, 444), (444, 445), (445, 446), (446, 448), (448, 449), (449, 451), (451, 452), (452, 454), (454, 455), (455, 457), (456, 458), (459, 461), (460, 462), (462, 463), (463, 464), (465, 466), (466, 467), (467, 469), (469, 470), (471, 472), (473, 474), (474, 475), (475, 476), (476, 477), (478, 479), (480, 481), (484, 486), (485, 487), (486, 488), (487, 489), (488, 490), (491, 492), (492, 493), (493, 495), (494, 496), (495, 497), (496, 498), (497, 498), (497, 499), (498, 500), (499, 500), (500, 501), (502, 503), (503, 505), (506, 508), (508, 509), (509, 510), (510, 511), (515, 516), (516, 517), (517, 518), (518, 520), (519, 521), (522, 524), (523, 525), (524, 526), (526, 527), (527, 528), (528, 530), (529, 531), (531, 532), (532, 534), (535, 536), (537, 538), (541, 542), (544, 546), (545, 547), (551, 553), (552, 554), (553, 555), (557, 558), (558, 559), (560, 561), (561, 563), (562, 564), (563, 565), (564, 566), (565, 567), (567, 568), (568, 569), (569, 571), (570, 572), (571, 573), (572, 574), (573, 575), (576, 578), (577, 579), (578, 580), (582, 583), (583, 585), (585, 586), (586, 588), (590, 591), (591, 593), (592, 594), (594, 595), (597, 598), (599, 600), (600, 601), (602, 604), (603, 604)])
me_cutext.attributes.new('sharp_edge', 'BOOLEAN', 'EDGE').data.foreach_set('value', [ (min(e.vertices), max(e.vertices)) in _k for e in me_cutext.edges])
_k = {(391, 393): 1.0, (69, 70): 1.0, (115, 116): 1.0, (529, 531): 1.0, (316, 317): 1.0, (286, 288): 1.0, (338, 340): 1.0, (232, 233): 1.0, (561, 563): 1.0, (85, 86): 1.0, (418, 420): 1.0, (392, 394): 1.0, (300, 302): 1.0, (53, 54): 1.0, (72, 73): 1.0, (158, 159): 1.0, (510, 511): 1.0, (497, 499): 1.0, (452, 454): 1.0, (133, 134): 1.0, (562, 564): 1.0, (274, 275): 1.0, (172, 173): 1.0, (54, 55): 1.0, (208, 209): 1.0, (361, 363): 1.0, (287, 289): 1.0, (314, 315): 1.0, (497, 498): 1.0, (350, 352): 1.0, (37, 38): 1.0, (219, 220): 1.0, (131, 132): 1.0, (573, 575): 1.0, (380, 382): 1.0, (273, 274): 1.0, (238, 239): 1.0, (563, 565): 1.0, (14, 15): 1.0, (411, 412): 1.0, (594, 595): 1.0, (206, 207): 1.0, (401, 402): 1.0, (492, 493): 1.0, (451, 452): 1.0, (138, 139): 1.0, (339, 341): 1.0, (585, 586): 1.0, (84, 85): 1.0, (66, 67): 1.0, (318, 319): 1.0, (195, 196): 1.0, (401, 403): 1.0, (264, 265): 1.0, (214, 215): 1.0, (348, 350): 1.0, (414, 581): 1.0, (328, 329): 1.0, (597, 598): 1.0, (565, 567): 1.0, (125, 126): 1.0, (410, 412): 1.0, (283, 285): 1.0, (592, 594): 1.0, (527, 528): 1.0, (508, 509): 1.0, (444, 445): 1.0, (572, 574): 1.0, (371, 372): 1.0, (349, 351): 1.0, (459, 461): 1.0, (586, 588): 1.0, (124, 125): 1.0, (535, 536): 1.0, (317, 318): 1.0, (243, 244): 1.0, (327, 328): 1.0, (406, 407): 1.0, (325, 354): 1.0, (104, 105): 1.0, (270, 271): 1.0, (346, 348): 1.0, (491, 492): 1.0, (248, 262): 1.0, (473, 474): 1.0, (528, 530): 1.0, (502, 503): 1.0, (197, 198): 1.0, (160, 161): 1.0, (203, 204): 1.0, (150, 151): 1.0, (103, 104): 1.0, (515, 516): 1.0, (272, 273): 1.0, (564, 566): 1.0, (13, 14): 1.0, (253, 254): 1.0, (352, 353): 1.0, (602, 604): 1.0, (478, 479): 1.0, (151, 152): 1.0, (268, 269): 1.0, (436, 438): 1.0, (41, 42): 1.0, (380, 403): 1.0, (321, 322): 1.0, (476, 477): 1.0, (305, 307): 1.0, (244, 245): 1.0, (201, 202): 1.0, (364, 365): 1.0, (101, 102): 1.0, (267, 268): 1.0, (435, 437): 1.0, (303, 304): 1.0, (544, 546): 1.0, (329, 330): 1.0, (202, 203): 1.0, (494, 496): 1.0, (603, 604): 1.0, (437, 439): 1.0, (223, 224): 1.0, (552, 554): 1.0, (266, 267): 1.0, (212, 216): 1.0, (178, 179): 1.0, (170, 171): 1.0, (123, 124): 1.0, (569, 571): 1.0, (395, 397): 1.0, (298, 300): 1.0, (475, 476): 1.0, (192, 193): 1.0, (285, 286): 1.0, (509, 510): 1.0, (97, 98): 1.0, (11, 78): 1.0, (551, 553): 1.0, (347, 349): 1.0, (43, 44): 1.0, (590, 591): 1.0, (141, 142): 1.0, (439, 441): 1.0, (289, 291): 1.0, (102, 103): 1.0, (342, 344): 1.0, (571, 573): 1.0, (396, 397): 1.0, (168, 169): 1.0, (474, 475): 1.0, (140, 141): 1.0, (38, 39): 1.0, (503, 505): 1.0, (553, 555): 1.0, (438, 440): 1.0, (179, 180): 1.0, (177, 178): 1.0, (396, 398): 1.0, (591, 593): 1.0, (167, 168): 1.0, (225, 226): 1.0, (355, 356): 1.0, (291, 292): 1.0, (77, 78): 1.0, (460, 462): 1.0, (180, 181): 1.0, (240, 241): 1.0, (567, 568): 1.0, (257, 258): 1.0, (166, 167): 1.0, (423, 424): 1.0, (522, 524): 1.0, (365, 366): 1.0, (226, 227): 1.0, (343, 345): 1.0, (46, 47): 1.0, (570, 572): 1.0, (90, 91): 1.0, (382, 384): 1.0, (368, 370): 1.0, (293, 628): 1.0, (367, 368): 1.0, (79, 80): 1.0, (519, 521): 1.0, (344, 346): 1.0, (6, 7): 1.0, (454, 455): 1.0, (222, 223): 1.0, (420, 422): 1.0, (383, 385): 1.0, (488, 490): 1.0, (442, 443): 1.0, (367, 369): 1.0, (32, 33): 1.0, (345, 347): 1.0, (518, 520): 1.0, (480, 481): 1.0, (5, 6): 1.0, (583, 585): 1.0, (319, 320): 1.0, (163, 164): 1.0, (425, 426): 1.0, (63, 64): 1.0, (278, 615): 1.0, (471, 472): 1.0, (526, 527): 1.0, (162, 163): 1.0, (385, 387): 1.0, (600, 601): 1.0, (432, 434): 1.0, (269, 270): 1.0, (440, 442): 1.0, (486, 488): 1.0, (95, 98): 1.0, (126, 127): 1.0, (7, 8): 1.0, (174, 175): 1.0, (49, 50): 1.0, (165, 166): 1.0, (204, 205): 1.0, (541, 542): 1.0, (282, 284): 1.0, (500, 501): 1.0, (137, 138): 1.0, (21, 22): 1.0, (313, 314): 1.0, (499, 500): 1.0, (462, 463): 1.0, (325, 326): 1.0, (44, 45): 1.0, (3, 4): 1.0, (110, 111): 1.0, (537, 538): 1.0, (295, 296): 1.0, (246, 247): 1.0, (599, 600): 1.0, (34, 35): 1.0, (136, 137): 1.0, (22, 23): 1.0, (516, 517): 1.0, (469, 470): 1.0, (576, 578): 1.0, (334, 336): 1.0, (557, 558): 1.0, (414, 415): 1.0, (105, 106): 1.0, (498, 500): 1.0, (384, 386): 1.0, (56, 57): 1.0, (311, 313): 1.0, (260, 261): 1.0, (369, 370): 1.0, (463, 464): 1.0, (333, 335): 1.0, (127, 128): 1.0, (48, 49): 1.0, (455, 457): 1.0, (560, 561): 1.0, (190, 191): 1.0, (582, 583): 1.0, (448, 449): 1.0, (215, 216): 1.0, (506, 508): 1.0, (81, 82): 1.0, (456, 458): 1.0, (336, 337): 1.0, (74, 75): 1.0, (88, 89): 1.0, (415, 417): 1.0, (35, 36): 1.0, (523, 525): 1.0, (487, 489): 1.0, (129, 130): 1.0, (372, 374): 1.0, (332, 333): 1.0, (568, 569): 1.0, (114, 647): 1.0, (164, 165): 1.0, (524, 526): 1.0, (228, 229): 1.0, (57, 58): 1.0, (446, 448): 1.0, (128, 129): 1.0, (337, 339): 1.0, (235, 236): 1.0, (112, 646): 1.0, (466, 467): 1.0, (157, 158): 1.0, (322, 323): 1.0, (217, 218): 1.0, (135, 136): 1.0, (23, 24): 1.0, (356, 357): 1.0, (412, 413): 1.0, (29, 30): 1.0, (117, 118): 1.0, (62, 63): 1.0, (258, 259): 1.0, (445, 446): 1.0, (517, 518): 1.0, (110, 134): 1.0, (237, 238): 1.0, (465, 466): 1.0, (359, 361): 1.0, (532, 534): 1.0, (308, 310): 1.0, (159, 160): 1.0, (227, 228): 1.0, (145, 146): 1.0, (279, 607): 1.0, (236, 237): 1.0, (577, 579): 1.0, (545, 547): 1.0, (68, 69): 1.0, (484, 486): 1.0, (493, 495): 1.0, (263, 264): 1.0, (449, 451): 1.0, (360, 362): 1.0, (430, 431): 1.0, (341, 343): 1.0, (233, 234): 1.0, (2, 3): 1.0, (299, 301): 1.0, (419, 421): 1.0, (71, 72): 1.0, (531, 532): 1.0, (340, 342): 1.0, (388, 389): 1.0, (279, 281): 1.0, (99, 100): 1.0, (373, 374): 1.0, (230, 231): 1.0, (485, 487): 1.0, (410, 413): 1.0, (428, 429): 1.0, (381, 383): 1.0, (70, 71): 1.0, (288, 290): 1.0, (578, 580): 1.0, (495, 497): 1.0, (265, 266): 1.0, (443, 444): 1.0, (467, 469): 1.0, (130, 131): 1.0, (357, 358): 1.0, (9, 10): 1.0, (380, 381): 1.0, (279, 280): 1.0, (373, 375): 1.0, (231, 232): 1.0, (558, 559): 1.0, (496, 498): 1.0, (301, 303): 1.0, (251, 293): 1.0, (199, 544): 1.0, (217, 411): 1.0, (53, 533): 1.0, (191, 523): 1.0, (162, 426): 1.0, (101, 363): 1.0, (206, 555): 1.0, (148, 587): 1.0, (45, 512): 1.0, (225, 398): 1.0, (259, 316): 1.0, (39, 494): 1.0, (218, 411): 1.0, (210, 575): 1.0, (28, 459): 1.0, (249, 635): 1.0, (275, 334): 1.0, (60, 543): 1.0, (183, 483): 1.0, (174, 464): 1.0, (217, 410): 1.0, (90, 397): 1.0, (150, 595): 1.0, (261, 323): 1.0, (52, 530): 1.0, (294, 634): 1.0, (209, 560): 1.0, (121, 308): 1.0, (91, 225): 1.0, (19, 432): 1.0, (76, 574): 1.0, (98, 379): 1.0, (95, 377): 1.0, (113, 281): 1.0, (142, 332): 1.0, (15, 423): 1.0, (184, 483): 1.0, (31, 473): 1.0, (194, 534): 1.0, (12, 418): 1.0, (1, 593): 1.0, (182, 479): 1.0, (144, 618): 1.0, (27, 453): 1.0, (230, 379): 1.0, (55, 537): 1.0, (155, 605): 1.0, (106, 242): 1.0, (5, 153): 1.0, (88, 394): 1.0, (251, 295): 1.0, (33, 480): 1.0, (52, 533): 1.0, (67, 556): 1.0, (195, 536): 1.0, (81, 405): 1.0, (17, 427): 1.0, (16, 424): 1.0, (144, 326): 1.0, (37, 490): 1.0, (220, 388): 1.0, (113, 280): 1.0, (189, 513): 1.0, (242, 367): 1.0, (155, 603): 1.0, (255, 309): 1.0, (247, 355): 1.0, (156, 419): 1.0, (1, 596): 1.0, (120, 304): 1.0, (118, 297): 1.0, (16, 427): 1.0, (93, 402): 1.0, (5, 598): 1.0, (105, 366): 1.0, (185, 491): 1.0, (13, 422): 1.0, (177, 472): 1.0, (74, 566): 1.0, (196, 539): 1.0, (119, 297): 1.0, (109, 356): 1.0, (143, 338): 1.0, (81, 406): 1.0, (186, 502): 1.0, (17, 428): 1.0, (214, 407): 1.0, (96, 378): 1.0, (271, 331): 1.0, (242, 366): 1.0, (30, 465): 1.0, (239, 360): 1.0, (95, 230): 1.0, (83, 408): 1.0, (120, 306): 1.0, (222, 393): 1.0, (161, 425): 1.0, (114, 283): 1.0, (250, 284): 1.0, (186, 499): 1.0, (139, 327): 1.0, (26, 450): 1.0, (19, 431): 1.0, (66, 554): 1.0, (255, 307): 1.0, (83, 409): 1.0, (147, 587): 1.0, (60, 545): 1.0, (89, 223): 1.0, (65, 552): 1.0, (89, 395): 1.0, (154, 603): 1.0, (82, 408): 1.0, (253, 302): 1.0, (82, 407): 1.0, (240, 362): 1.0, (276, 351): 1.0, (28, 458): 1.0, (153, 597): 1.0, (36, 484): 1.0, (77, 211): 1.0, (243, 369): 1.0, (87, 392): 1.0, (123, 312): 1.0, (194, 535): 1.0, (51, 522): 1.0, (65, 550): 1.0, (260, 320): 1.0, (121, 306): 1.0, (169, 433): 1.0, (40, 504): 1.0, (18, 429): 1.0, (250, 287): 1.0, (213, 404): 1.0, (48, 514): 1.0, (97, 378): 1.0, (211, 581): 1.0, (12, 416): 1.0, (184, 485): 1.0, (173, 460): 1.0, (256, 309): 1.0, (189, 515): 1.0, (146, 584): 1.0, (18, 430): 1.0, (214, 408): 1.0, (354, 616): 1.0, (219, 386): 1.0, (75, 570): 1.0, (96, 232): 1.0, (208, 559): 1.0, (42, 507): 1.0, (86, 390): 1.0, (9, 604): 1.0, (256, 311): 1.0, (0, 590): 1.0, (197, 539): 1.0, (119, 299): 1.0, (193, 529): 1.0, (249, 282): 1.0, (59, 543): 1.0, (34, 481): 1.0, (153, 599): 1.0, (213, 405): 1.0, (171, 436): 1.0, (87, 390): 1.0, (51, 521): 1.0, (148, 589): 1.0, (109, 376): 1.0, (94, 381): 1.0, (114, 249): 1.0, (224, 396): 1.0, (213, 406): 1.0, (26, 453): 1.0, (96, 377): 1.0, (97, 234): 1.0, (231, 377): 1.0, (252, 298): 1.0, (170, 433): 1.0, (73, 562): 1.0, (80, 405): 1.0, (245, 373): 1.0, (188, 511): 1.0, (154, 602): 1.0, (144, 354): 1.0, (41, 504): 1.0, (272, 331): 1.0, (152, 597): 1.0, (254, 305): 1.0, (172, 457): 1.0, (0, 588): 1.0, (50, 519): 1.0, (200, 546): 1.0, (115, 290): 1.0, (122, 310): 1.0, (235, 355): 1.0, (27, 456): 1.0, (112, 278): 1.0, (77, 580): 1.0, (210, 577): 1.0, (92, 399): 1.0, (257, 315): 1.0, (199, 542): 1.0, (106, 368): 1.0, (8, 602): 1.0, (108, 376): 1.0, (181, 478): 1.0, (61, 547): 1.0, (8, 601): 1.0, (79, 212): 1.0, (234, 379): 1.0, (32, 477): 1.0, (43, 507): 1.0, (132, 321): 1.0, (91, 399): 1.0, (201, 548): 1.0, (149, 592): 1.0, (58, 540): 1.0, (248, 277): 1.0, (20, 435): 1.0, (216, 409): 1.0, (188, 513): 1.0, (122, 312): 1.0, (29, 461): 1.0, (212, 404): 1.0, (190, 520): 1.0, (198, 541): 1.0, (64, 550): 1.0, (143, 335): 1.0, (262, 324): 1.0, (9, 155): 1.0, (140, 330): 1.0, (21, 441): 1.0, (80, 404): 1.0, (92, 400): 1.0, (47, 514): 1.0, (147, 584): 1.0, (108, 374): 1.0, (61, 549): 1.0, (261, 324): 1.0, (187, 506): 1.0, (154, 601): 1.0, (241, 364): 1.0, (200, 548): 1.0, (107, 371): 1.0, (246, 375): 1.0, (221, 391): 1.0, (20, 434): 1.0, (187, 505): 1.0, (6, 599): 1.0, (107, 370): 1.0, (229, 401): 1.0, (157, 421): 1.0, (40, 501): 1.0, (185, 489): 1.0, (246, 376): 1.0, (46, 512): 1.0, (76, 576): 1.0, (224, 395): 1.0, (59, 540): 1.0, (111, 277): 1.0, (31, 470): 1.0, (93, 400): 1.0, (207, 557): 1.0, (145, 582): 1.0, (25, 450): 1.0, (135, 613): 1.0, (221, 389): 1.0, (182, 482): 1.0, (175, 468): 1.0, (108, 375): 1.0, (205, 551): 1.0, (10, 582): 1.0, (83, 215): 1.0, (92, 227): 1.0, (134, 262): 1.0, (233, 378): 1.0, (117, 294): 1.0, (10, 605): 1.0, (192, 525): 1.0, (100, 359): 1.0, (99, 358): 1.0, (176, 471): 1.0, (183, 482): 1.0, (280, 626): 1.0, (56, 538): 1.0, (11, 416): 1.0, (252, 296): 1.0, (133, 324): 1.0, (228, 400): 1.0, (263, 614): 1.0, (110, 248): 1.0, (145, 605): 1.0, (4, 598): 1.0, (24, 447): 1.0, (7, 600): 1.0, (25, 447): 1.0, (245, 372): 1.0, (3, 151): 1.0, (68, 556): 1.0, (149, 589): 1.0, (93, 229): 1.0, (94, 402): 1.0, (79, 409): 1.0, (176, 468): 1.0, (156, 417): 1.0, (244, 371): 1.0, (211, 579): 1.0, (226, 399): 1.0, (62, 549): 1.0, (107, 243): 1.0, (133, 323): 1.0, (218, 413): 1.0, (94, 403): 1.0, (84, 387): 1.0, (78, 581): 1.0, (2, 596): 1.0, (4, 152): 1.0, (90, 398): 1.0, (109, 247): 1.0, (278, 607): 1.0, (326, 613): 1.0, (325, 614): 1.0, (277, 615): 1.0, (276, 616): 1.0, (353, 618): 1.0, (112, 626): 1.0, (292, 628): 1.0, (116, 634): 1.0, (281, 635): 1.0, (111, 646): 1.0, (113, 647): 1.0}
me_cutext.attributes.new('crease_edge', 'FLOAT', 'EDGE').data.foreach_set('value', [_k.get((min(e.vertices), max(e.vertices)), 0.0) for e in me_cutext.edges])
me_cutext.use_remesh_preserve_volume = False
me_cutext.use_remesh_preserve_attributes = False
me_cutext.use_mirror_vertex_groups = False
me_cutext.auto_texspace = False
me_cutext.update()

# ---- objects
ob_bc_cutter_001 = bpy.data.objects.new('BC-cutter.001', me_mesh_001)
ob_cube = bpy.data.objects.new('Cube', me_cube)
ob_plane = bpy.data.objects.new('Plane', me_plane)
ob_text = bpy.data.objects.new('Text', me_cutext)

# ---- transforms, parenting, visibility, modifiers, constraints
ob_bc_cutter_001.location = (0.0, 0.0, 0.0)
ob_bc_cutter_001.hide_render = True
ob_bc_cutter_001.visible_camera = False
ob_bc_cutter_001.visible_diffuse = False
ob_bc_cutter_001.visible_glossy = False
ob_bc_cutter_001.visible_transmission = False
ob_bc_cutter_001.visible_volume_scatter = False
ob_bc_cutter_001.visible_shadow = False
ob_bc_cutter_001.display_type = 'WIRE'
ob_bc_cutter_001.lineart.crease_threshold = 0.0
ob_cube.parent = ob_bc_cutter_001
ob_cube.location = (-0.1658, 1.427e-08, -0.1062)
ob_cube.scale = (0.5977, 1.0, 1.0)
ob_cube.lineart.crease_threshold = 0.0
_m = ob_cube.modifiers.new('Array', 'ARRAY')
_m.count = 8
_m.use_constant_offset = True
_m.constant_offset_displace = (0.08, 0.0, 0.0)
_m.use_relative_offset = False
_m.relative_offset_displace = (0.0, 0.0, 0.0)
ob_plane.parent = ob_bc_cutter_001
ob_plane.location = (-0.8048, 0.0, -0.002126)
ob_plane.display_type = 'SOLID'
ob_plane.lineart.crease_threshold = 0.0
_m = ob_plane.modifiers.new('hops_mirror_via_active', 'MIRROR')
_m.use_clip = True
_m.use_mirror_u = True
_m.mirror_object = ob_bc_cutter_001
_m = ob_plane.modifiers.new('Bevel', 'BEVEL')
_m.width = 0.0035
_m.width_pct = 0.0035
_m.limit_method = 'WEIGHT'
_m.use_clamp_overlap = False
_m.profile = 0.7
_m.spread = 0.0
_m = ob_plane.modifiers.new('Auto Smooth', 'NODES')
_m.node_group = ng_auto_smooth
_gi = [s.identifier for s in ng_auto_smooth.interface.items_tree if s.item_type == 'SOCKET' and s.in_out == 'INPUT']
_m[_gi[1]] = 1.047  # Angle
ob_text.parent = ob_bc_cutter_001
ob_text.location = (-0.2423, -0.2663, -0.003327)
ob_text.display_type = 'SOLID'
ob_text.lineart.crease_threshold = 0.0
_m = ob_text.modifiers.new('Bevel', 'BEVEL')
_m.width = 0.0013
_m.width_pct = 0.0013
_m.limit_method = 'WEIGHT'
_m.use_clamp_overlap = False
_m.profile = 0.7
_m.spread = 0.0
_m = ob_text.modifiers.new('Auto Smooth', 'NODES')
_m.node_group = ng_auto_smooth
_gi = [s.identifier for s in ng_auto_smooth.interface.items_tree if s.item_type == 'SOCKET' and s.in_out == 'INPUT']
_m[_gi[1]] = 1.047  # Angle

# ---- collection membership
col_collection_1.objects.link(ob_bc_cutter_001)
col_collection_1.objects.link(ob_cube)
col_collection_1.objects.link(ob_plane)
col_collection_1.objects.link(ob_text)

# ---- scene / render settings (as saved in the file)
scene.frame_start = 1; scene.frame_end = 100; scene.frame_set(1)
scene.render.engine = 'CYCLES'
scene.render.image_settings.color_depth = '16'
scene.render.image_settings.compression = 90
scene.render.resolution_x = 1024
scene.render.resolution_y = 1024
scene.render.resolution_percentage = 50
scene.render.dither_intensity = 0.0
scene.render.use_simplify = True
scene.render.use_persistent_data = True
scene.cycles.use_denoising = False
scene.cycles.samples = 100
scene.cycles.sampling_pattern = 'TABULATED_SOBOL'
scene.cycles.light_sampling_threshold = 0.0
scene.cycles.use_adaptive_sampling = False
scene.cycles.use_light_tree = False
scene.cycles.caustics_reflective = False
scene.cycles.caustics_refractive = False
scene.cycles.blur_glossy = 4.0
scene.cycles.max_bounces = 4
scene.cycles.transmission_bounces = 4
scene.cycles.volume_bounces = 2
scene.cycles.transparent_max_bounces = 4
scene.cycles.use_animated_seed = True
scene.cycles.sample_clamp_direct = 4.0
scene.cycles.sample_clamp_indirect = 2.0
scene.cycles.debug_bvh_type = 'STATIC_BVH'
scene.view_settings.view_transform = 'Standard'
bpy.context.view_layer.update()

# ---- added for rendering (the .blend has no active camera and no usable light): camera, sun
cam_auto = bpy.data.cameras.new('AutoCamera')
cam_auto.lens = 50.0
cam_auto.sensor_width = 36.0
cam_auto.clip_end = 1000.0
ob_auto_camera = bpy.data.objects.new('AutoCamera', cam_auto)
scene.collection.objects.link(ob_auto_camera)
ob_auto_camera.location = (1.63853, -2.02909, 1.23172)
ob_auto_camera.rotation_euler = (1.09748, -7.21219e-08, 0.694738)
scene.camera = ob_auto_camera
light_auto_sun = bpy.data.lights.new('AutoSun', 'SUN')
light_auto_sun.energy = 3.0
light_auto_sun.angle = 0.0523599
ob_auto_sun = bpy.data.objects.new('AutoSun', light_auto_sun)
scene.collection.objects.link(ob_auto_sun)
ob_auto_sun.rotation_euler = (0.872665, 0.174533, 0.523599)
bpy.context.view_layer.update()

